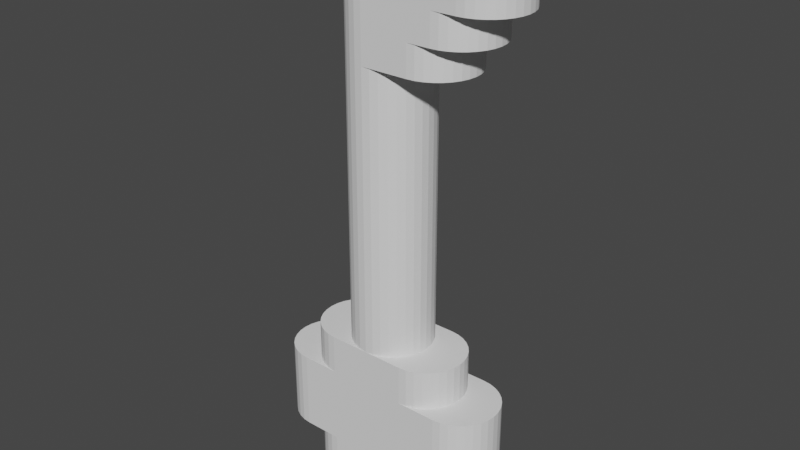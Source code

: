 # Source: GateKeyNew.blend  (saved by Blender 2.83.19; exported with 4.5.12 LTS)
import bpy
from mathutils import Matrix  # noqa: F401  (used for matrix-valued properties, if any)

bpy.ops.wm.read_factory_settings(use_empty=True)
scene = bpy.context.scene
scene.name = 'Scene'

# ---- collections
col_collection = bpy.data.collections.new('Collection'); scene.collection.children.link(col_collection)

# ---- world
world_world = bpy.data.worlds.new('World'); scene.world = world_world
world_world.use_nodes = True; world_world.node_tree.nodes.clear()
_N = world_world.node_tree.nodes; _L = world_world.node_tree.links
n0 = _N.new('ShaderNodeOutputWorld'); n0.name = 'World Output'; n0.location = (300, 300)
n1 = _N.new('ShaderNodeBackground'); n1.name = 'Background'; n1.location = (10, 300)
n1.inputs[0].default_value = (0.05088, 0.05088, 0.05088, 1.0)
_L.new(n1.outputs[0], n0.inputs[0])
n0.is_active_output = True
world_world.color = (0.05088, 0.05088, 0.05088)
world_world.use_sun_shadow = False
world_world.sun_shadow_jitter_overblur = 0.0

# ---- meshes
me_circle = bpy.data.meshes.new('Circle')
me_circle.from_pydata([(0.0, 1.0, 0.0), (-0.1951, 0.9808, 0.0), (-0.3827, 0.9239, 0.0), (-0.5556, 0.8315, 0.0), (-0.7071, 0.7071, 0.0), (-0.8315, 0.5556, 0.0), (-0.9239, 0.3827, 0.0), (-0.9808, 0.1951, 0.0), (-1.0, 7.55e-08, 0.0), (-0.9808, -0.1951, 0.0), (-0.9239, -0.3827, 0.0), (-0.8315, -0.5556, 0.0), (-0.7071, -0.7071, 0.0), (-0.5556, -0.8315, 0.0), (-0.3827, -0.9239, 0.0), (-0.1951, -0.9808, 0.0), (3.258e-07, -1.0, 0.0), (0.1951, -0.9808, 0.0), (0.3827, -0.9239, 0.0), (0.5556, -0.8315, 0.0), (0.7071, -0.7071, 0.0), (0.8315, -0.5556, 0.0), (0.9239, -0.3827, 0.0), (0.9808, -0.1951, 0.0), (1.0, 9.656e-07, 0.0), (0.9808, 0.1951, 0.0), (0.9239, 0.3827, 0.0), (0.8315, 0.5556, 0.0), (0.7071, 0.7071, 0.0), (0.5556, 0.8315, 0.0), (0.3827, 0.9239, 0.0), (0.1951, 0.9808, 0.0), (0.0, 1.0, 0.0), (-0.1951, 0.9808, 0.0), (-0.3827, 0.9239, 0.0), (-0.5556, 0.8315, 0.0), (-0.7071, 0.7071, 0.0), (-0.8315, 0.5556, 0.0), (-0.9239, 0.3827, 0.0), (-0.9808, 0.1951, 0.0), (-1.0, 7.55e-08, 0.0), (-0.9808, -0.1951, 0.0), (-0.9239, -0.3827, 0.0), (-0.8315, -0.5556, 0.0), (-0.7071, -0.7071, 0.0), (-0.5556, -0.8315, 0.0), (-0.3827, -0.9239, 0.0), (-0.1951, -0.9808, 0.0), (3.258e-07, -1.0, 0.0), (0.1951, -0.9808, 0.0), (0.3827, -0.9239, 0.0), (0.5556, -0.8315, 0.0), (0.7071, -0.7071, 0.0), (0.8315, -0.5556, 0.0), (0.9239, -0.3827, 0.0), (0.9808, -0.1951, 0.0), (1.0, 9.656e-07, 0.0), (0.9808, 0.1951, 0.0), (0.9239, 0.3827, 0.0), (0.8315, 0.5556, 0.0), (0.7071, 0.7071, 0.0), (0.5556, 0.8315, 0.0), (0.3827, 0.9239, 0.0), (0.1951, 0.9808, 0.0), (0.0, 1.0, 0.0), (-0.1951, 0.9808, 0.0), (-0.3827, 0.9239, 0.0), (-0.5556, 0.8315, 0.0), (-0.7071, 0.7071, 0.0), (-0.8315, 0.5556, 0.0), (-0.9239, 0.3827, 0.0), (-0.9808, 0.1951, 0.0), (-1.0, 7.55e-08, 0.0), (-0.9808, -0.1951, 0.0), (-0.9239, -0.3827, 0.0), (-0.8315, -0.5556, 0.0), (-0.7071, -0.7071, 0.0), (-0.5556, -0.8315, 0.0), (-0.3827, -0.9239, 0.0), (-0.1951, -0.9808, 0.0), (3.258e-07, -1.0, 0.0), (0.1951, -0.9808, 0.0), (0.3827, -0.9239, 0.0), (0.5556, -0.8315, 0.0), (0.7071, -0.7071, 0.0), (0.8315, -0.5556, 0.0), (0.9239, -0.3827, 0.0), (0.9808, -0.1951, 0.0), (1.0, 9.656e-07, 0.0), (0.9808, 0.1951, 0.0), (0.9239, 0.3827, 0.0), (0.8315, 0.5556, 0.0), (0.7071, 0.7071, 0.0), (0.5556, 0.8315, 0.0), (0.3827, 0.9239, 0.0), (0.1951, 0.9808, 0.0), (0.0, 1.0, 6.01), (-0.1951, 0.9808, 6.01), (-0.3827, 0.9239, 6.01), (-0.5556, 0.8315, 6.01), (-0.7071, 0.7071, 6.01), (-0.8315, 0.5556, 6.01), (-0.9239, 0.3827, 6.01), (-0.9808, 0.1951, 6.01), (-1.0, 7.55e-08, 6.01), (-0.9808, -0.1951, 6.01), (-0.9239, -0.3827, 6.01), (-0.8315, -0.5556, 6.01), (-0.7071, -0.7071, 6.01), (-0.5556, -0.8315, 6.01), (-0.3827, -0.9239, 6.01), (-0.1951, -0.9808, 6.01), (3.258e-07, -1.0, 6.01), (0.1951, -0.9808, 6.01), (0.3827, -0.9239, 6.01), (0.5556, -0.8315, 6.01), (0.7071, -0.7071, 6.01), (0.8315, -0.5556, 6.01), (0.9239, -0.3827, 6.01), (0.9808, -0.1951, 6.01), (1.0, 9.656e-07, 6.01), (0.9808, 0.1951, 6.01), (0.9239, 0.3827, 6.01), (0.8315, 0.5556, 6.01), (0.7071, 0.7071, 6.01), (0.5556, 0.8315, 6.01), (0.3827, 0.9239, 6.01), (0.1951, 0.9808, 6.01), (0.0, 1.0, -7.937), (-0.1951, 0.9808, -7.937), (-0.3827, 0.9239, -7.937), (-0.5556, 0.8315, -7.937), (-0.7071, 0.7071, -7.937), (-0.8315, 0.5556, -7.937), (-0.9239, 0.3827, -7.937), (-0.9808, 0.1951, -7.937), (-1.0, 7.55e-08, -7.937), (-0.9808, -0.1951, -7.937), (-0.9239, -0.3827, -7.937), (-0.8315, -0.5556, -7.937), (-0.7071, -0.7071, -7.937), (-0.5556, -0.8315, -7.937), (-0.3827, -0.9239, -7.937), (-0.1951, -0.9808, -7.937), (3.258e-07, -1.0, -7.937), (0.1951, -0.9808, -7.937), (0.3827, -0.9239, -7.937), (0.5556, -0.8315, -7.937), (0.7071, -0.7071, -7.937), (0.8315, -0.5556, -7.937), (0.9239, -0.3827, -7.937), (0.9808, -0.1951, -7.937), (1.0, 9.656e-07, -7.937), (0.9808, 0.1951, -7.937), (0.9239, 0.3827, -7.937), (0.8315, 0.5556, -7.937), (0.7071, 0.7071, -7.937), (0.5556, 0.8315, -7.937), (0.3827, 0.9239, -7.937), (0.1951, 0.9808, -7.937), (0.3827, 0.9239, 3.005), (0.1951, 0.9808, 3.005), (0.1951, -0.9808, 3.005), (0.3827, -0.9239, 3.005), (-0.7071, 0.7071, 3.005), (-0.8315, 0.5556, 3.005), (0.0, 1.0, 3.005), (0.5556, -0.8315, 3.005), (-0.9239, 0.3827, 3.005), (0.7071, -0.7071, 3.005), (-0.9808, 0.1951, 3.005), (0.8315, -0.5556, 3.005), (-1.0, 7.55e-08, 3.005), (0.9239, -0.3827, 3.005), (-0.9808, -0.1951, 3.005), (0.9808, -0.1951, 3.005), (-0.9239, -0.3827, 3.005), (1.0, 9.656e-07, 3.005), (-0.8315, -0.5556, 3.005), (0.9808, 0.1951, 3.005), (-0.7071, -0.7071, 3.005), (0.9239, 0.3827, 3.005), (-0.5556, -0.8315, 3.005), (0.8315, 0.5556, 3.005), (-0.3827, -0.9239, 3.005), (-0.1951, 0.9808, 3.005), (0.7071, 0.7071, 3.005), (-0.1951, -0.9808, 3.005), (-0.3827, 0.9239, 3.005), (0.5556, 0.8315, 3.005), (3.258e-07, -1.0, 3.005), (-0.5556, 0.8315, 3.005), (-0.7071, 0.7071, 4.507), (-0.8315, 0.5556, 4.507), (0.0, 1.0, 4.507), (-0.9239, 0.3827, 4.507), (-0.9808, 0.1951, 4.507), (-1.0, 7.55e-08, 4.507), (-0.9808, -0.1951, 4.507), (-0.9239, -0.3827, 4.507), (-0.8315, -0.5556, 4.507), (-0.7071, -0.7071, 4.507), (-0.5556, -0.8315, 4.507), (-0.3827, -0.9239, 4.507), (-0.1951, 0.9808, 4.507), (-0.1951, -0.9808, 4.507), (-0.3827, 0.9239, 4.507), (3.258e-07, -1.0, 4.507), (-0.5556, 0.8315, 4.507), (-0.7071, 0.7071, 5.259), (-0.8315, 0.5556, 5.259), (0.0, 1.0, 5.259), (-0.9239, 0.3827, 5.259), (-0.9808, 0.1951, 5.259), (-1.0, 7.55e-08, 5.259), (-0.9808, -0.1951, 5.259), (-0.9239, -0.3827, 5.259), (-0.8315, -0.5556, 5.259), (-0.7071, -0.7071, 5.259), (-0.5556, -0.8315, 5.259), (-0.3827, -0.9239, 5.259), (-0.1951, 0.9808, 5.259), (-0.1951, -0.9808, 5.259), (-0.3827, 0.9239, 5.259), (3.258e-07, -1.0, 5.259), (-0.5556, 0.8315, 5.259), (-0.8315, 0.5556, 3.756), (0.0, 1.0, 3.756), (-0.9239, 0.3827, 3.756), (-0.9808, 0.1951, 3.756), (-1.0, 7.55e-08, 3.756), (-0.9808, -0.1951, 3.756), (-0.9239, -0.3827, 3.756), (-0.8315, -0.5556, 3.756), (-0.7071, -0.7071, 3.756), (-0.5556, -0.8315, 3.756), (-0.3827, -0.9239, 3.756), (-0.1951, 0.9808, 3.756), (-0.1951, -0.9808, 3.756), (-0.3827, 0.9239, 3.756), (3.258e-07, -1.0, 3.756), (-0.5556, 0.8315, 3.756), (-0.7071, 0.7071, 3.756), (0.1951, 0.9808, -3.968), (0.3827, 0.9239, -3.968), (0.3827, -0.9239, -3.968), (0.1951, -0.9808, -3.968), (-0.8315, 0.5556, -3.968), (-0.7071, 0.7071, -3.968), (0.0, 1.0, -3.968), (0.5556, -0.8315, -3.968), (-0.9239, 0.3827, -3.968), (0.7071, -0.7071, -3.968), (-0.9808, 0.1951, -3.968), (0.8315, -0.5556, -3.968), (-1.0, 7.55e-08, -3.968), (0.9239, -0.3827, -3.968), (-0.9808, -0.1951, -3.968), (0.9808, -0.1951, -3.968), (-0.9239, -0.3827, -3.968), (1.0, 9.656e-07, -3.968), (-0.8315, -0.5556, -3.968), (0.9808, 0.1951, -3.968), (-0.7071, -0.7071, -3.968), (0.9239, 0.3827, -3.968), (-0.5556, -0.8315, -3.968), (0.8315, 0.5556, -3.968), (-0.3827, -0.9239, -3.968), (-0.1951, 0.9808, -3.968), (0.7071, 0.7071, -3.968), (-0.1951, -0.9808, -3.968), (-0.3827, 0.9239, -3.968), (0.5556, 0.8315, -3.968), (3.258e-07, -1.0, -3.968), (-0.5556, 0.8315, -3.968), (2.92, 0.3827, -6.945), (2.977, 0.1951, -6.945), (-1.973, -1.0, -5.953), (0.0, 1.0, -5.953), (2.996, 2.879e-06, -6.945), (-2.356, 0.9239, -5.953), (2.977, -0.1951, -6.945), (-2.168, -0.9808, -5.953), (2.92, -0.3827, -6.945), (-2.168, 0.9808, -5.953), (2.827, -0.5556, -6.945), (-2.356, -0.9239, -5.953), (2.703, -0.7071, -6.945), (-2.529, -0.8315, -5.953), (2.552, -0.8315, -6.945), (-2.68, -0.7071, -5.953), (1.996, 1.0, -6.945), (-2.805, -0.5556, -5.953), (2.379, -0.9239, -6.945), (0.998, 1.0, -5.953), (2.191, 0.9808, -6.945), (-2.897, -0.3827, -5.953), (-2.954, -0.1951, -5.953), (1.996, -1.0, -4.96), (0.998, -1.0, -3.968), (1.554, 0.8315, -3.968), (2.552, 0.8315, -4.96), (3.258e-07, -1.0, -5.953), (1.705, 0.7071, -3.968), (2.703, 0.7071, -4.96), (2.827, 0.5556, -4.96), (1.829, 0.5556, -3.968), (2.92, 0.3827, -4.96), (2.977, 0.1951, -4.96), (1.922, 0.3827, -3.968), (2.996, 2.879e-06, -4.96), (2.977, -0.1951, -4.96), (1.979, 0.1951, -3.968), (0.0, 1.0, -4.96), (2.92, -0.3827, -4.96), (1.998, 1.92e-06, -3.968), (2.827, -0.5556, -4.96), (1.979, -0.1951, -3.968), (2.703, -0.7071, -4.96), (1.922, -0.3827, -3.968), (2.552, -0.8315, -4.96), (1.829, -0.5556, -3.968), (1.996, 1.0, -4.96), (1.705, -0.7071, -3.968), (2.379, -0.9239, -4.96), (1.554, -0.8315, -3.968), (2.191, 0.9808, -4.96), (0.998, 1.0, -3.968), (2.191, -0.9808, -4.96), (1.193, -0.9808, -3.968), (2.379, 0.9239, -4.96), (1.381, -0.9239, -3.968), (1.381, 0.9239, -3.968), (2.191, -0.9808, -5.953), (1.193, 0.9808, -3.968), (1.193, 0.9808, -7.937), (2.379, 0.9239, -5.953), (3.258e-07, -1.0, -4.96), (1.381, 0.9239, -7.937), (1.996, -1.0, -5.953), (2.552, 0.8315, -5.953), (1.554, 0.8315, -7.937), (0.0, 1.0, -6.945), (2.703, 0.7071, -5.953), (1.705, 0.7071, -7.937), (2.827, 0.5556, -5.953), (1.829, 0.5556, -7.937), (2.191, 0.9808, -5.953), (1.922, 0.3827, -7.937), (2.379, -0.9239, -5.953), (1.979, 0.1951, -7.937), (1.996, 1.0, -5.953), (1.998, 1.92e-06, -7.937), (2.552, -0.8315, -5.953), (1.979, -0.1951, -7.937), (2.703, -0.7071, -5.953), (1.922, -0.3827, -7.937), (2.827, -0.5556, -5.953), (1.829, -0.5556, -7.937), (2.92, -0.3827, -5.953), (1.705, -0.7071, -7.937), (1.554, -0.8315, -7.937), (2.977, -0.1951, -5.953), (1.381, -0.9239, -7.937), (1.193, -0.9808, -7.937), (2.996, 2.879e-06, -5.953), (3.258e-07, -1.0, -6.945), (0.998, -1.0, -7.937), (2.977, 0.1951, -5.953), (2.92, 0.3827, -5.953), (0.998, 1.0, -7.937), (-1.021, 1.0, -7.937), (-1.216, 0.9808, -7.937), (-1.403, 0.9239, -7.937), (-1.576, 0.8315, -7.937), (-1.728, 0.7071, -7.937), (-1.852, 0.5556, -7.937), (-1.945, 0.3827, -7.937), (-2.001, 0.1951, -7.937), (-2.021, 1.187e-07, -7.937), (-2.001, -0.1951, -7.937), (-1.945, -0.3827, -7.937), (-1.852, -0.5556, -7.937), (-1.728, -0.7071, -7.937), (-1.576, -0.8315, -7.937), (-1.403, -0.9239, -7.937), (-1.216, -0.9808, -7.937), (-1.021, -1.0, -7.937), (-1.852, 0.5556, -3.968), (-1.728, 0.7071, -3.968), (-1.021, 1.0, -3.968), (-1.945, 0.3827, -3.968), (-2.001, 0.1951, -3.968), (-2.021, 1.187e-07, -3.968), (-2.001, -0.1951, -3.968), (-1.945, -0.3827, -3.968), (-1.852, -0.5556, -3.968), (-1.728, -0.7071, -3.968), (-1.576, -0.8315, -3.968), (-1.403, -0.9239, -3.968), (-1.216, 0.9808, -3.968), (-1.216, -0.9808, -3.968), (-1.403, 0.9239, -3.968), (-1.021, -1.0, -3.968), (-1.576, 0.8315, -3.968), (1.142, 0.8315, 6.01), (-1.021, 1.0, -5.953), (2.764, 0.9239, 5.259), (2.382, -1.0, 4.507), (2.937, 0.8315, 4.507), (3.089, 0.7071, 4.507), (3.213, 0.5556, 4.507), (3.305, 0.3827, 4.507), (3.362, 0.1951, 4.507), (3.382, 3.246e-06, 4.507), (3.362, -0.1951, 4.507), (1.142, -0.8315, 6.01), (0.9686, -0.9239, 6.01), (0.781, -0.9808, 6.01), (-1.021, -1.0, -5.953), (0.5859, -1.0, 6.01), (0.5859, 1.0, 6.01), (-1.728, 0.7071, -4.96), (-1.852, 0.5556, -4.96), (-1.021, 1.0, -4.96), (-1.945, 0.3827, -4.96), (-2.001, 0.1951, -4.96), (-2.021, 1.187e-07, -4.96), (-2.001, -0.1951, -4.96), (-1.945, -0.3827, -4.96), (-1.852, -0.5556, -4.96), (-1.728, -0.7071, -4.96), (-1.576, -0.8315, -4.96), (-1.403, -0.9239, -4.96), (-1.216, 0.9808, -4.96), (-1.216, -0.9808, -4.96), (-1.403, 0.9239, -4.96), (-1.021, -1.0, -4.96), (-1.576, 0.8315, -4.96), (-1.852, 0.5556, -6.945), (-1.021, 1.0, -6.945), (-1.945, 0.3827, -6.945), (-2.001, 0.1951, -6.945), (-2.021, 1.187e-07, -6.945), (-2.001, -0.1951, -6.945), (-1.945, -0.3827, -6.945), (-1.852, -0.5556, -6.945), (-1.728, -0.7071, -6.945), (-1.576, -0.8315, -6.945), (-1.403, -0.9239, -6.945), (-1.216, 0.9808, -6.945), (-1.216, -0.9808, -6.945), (-1.403, 0.9239, -6.945), (-1.021, -1.0, -6.945), (-1.576, 0.8315, -6.945), (-1.728, 0.7071, -6.945), (-2.973, 1.438e-07, -5.953), (-2.954, 0.1951, -5.953), (-2.897, 0.3827, -5.953), (0.998, -1.0, -5.953), (-1.973, 1.0, -5.953), (-2.805, 0.5556, -5.953), (1.381, 0.9239, -4.96), (1.193, -0.9808, -4.96), (1.193, 0.9808, -4.96), (1.381, -0.9239, -4.96), (0.998, 1.0, -4.96), (1.554, -0.8315, -4.96), (1.705, -0.7071, -4.96), (1.829, -0.5556, -4.96), (1.922, -0.3827, -4.96), (1.979, -0.1951, -4.96), (1.998, 1.92e-06, -4.96), (1.979, 0.1951, -4.96), (1.922, 0.3827, -4.96), (1.829, 0.5556, -4.96), (1.705, 0.7071, -4.96), (1.554, 0.8315, -4.96), (0.998, -1.0, -4.96), (1.193, 0.9808, -6.945), (1.381, -0.9239, -6.945), (0.998, 1.0, -6.945), (1.554, -0.8315, -6.945), (1.705, -0.7071, -6.945), (1.829, -0.5556, -6.945), (1.922, -0.3827, -6.945), (1.979, -0.1951, -6.945), (1.998, 1.92e-06, -6.945), (1.979, 0.1951, -6.945), (1.922, 0.3827, -6.945), (1.829, 0.5556, -6.945), (1.705, 0.7071, -6.945), (1.554, 0.8315, -6.945), (0.998, -1.0, -6.945), (1.381, 0.9239, -6.945), (1.193, -0.9808, -6.945), (2.827, 0.5556, -6.945), (2.703, 0.7071, -6.945), (2.552, 0.8315, -6.945), (1.996, -1.0, -6.945), (2.379, 0.9239, -6.945), (2.191, -0.9808, -6.945), (-2.529, 0.8315, -5.953), (-2.68, 0.7071, -5.953), (-2.68, 0.7071, -4.96), (-2.805, 0.5556, -4.96), (-1.973, 1.0, -4.96), (-2.897, 0.3827, -4.96), (-2.954, 0.1951, -4.96), (-2.973, 1.438e-07, -4.96), (-2.954, -0.1951, -4.96), (-2.897, -0.3827, -4.96), (-2.805, -0.5556, -4.96), (-2.68, -0.7071, -4.96), (-2.529, -0.8315, -4.96), (-2.356, -0.9239, -4.96), (-2.168, 0.9808, -4.96), (-2.168, -0.9808, -4.96), (-2.356, 0.9239, -4.96), (-1.973, -1.0, -4.96), (-2.529, 0.8315, -4.96), (-2.805, 0.5556, -6.945), (-1.973, 1.0, -6.945), (-2.897, 0.3827, -6.945), (-2.954, 0.1951, -6.945), (-2.973, 1.438e-07, -6.945), (-2.954, -0.1951, -6.945), (-2.897, -0.3827, -6.945), (-2.805, -0.5556, -6.945), (-2.68, -0.7071, -6.945), (-2.529, -0.8315, -6.945), (-2.356, -0.9239, -6.945), (-2.168, 0.9808, -6.945), (-2.168, -0.9808, -6.945), (-2.356, 0.9239, -6.945), (-1.973, -1.0, -6.945), (-2.529, 0.8315, -6.945), (-2.68, 0.7071, -6.945), (0.9686, 0.9239, 6.01), (0.781, 0.9808, 6.01), (0.9686, 0.9239, 3.005), (0.781, 0.9808, 3.005), (0.781, -0.9808, 3.005), (0.9686, -0.9239, 3.005), (0.5859, 1.0, 3.005), (1.142, -0.8315, 3.005), (3.305, -0.3827, 4.507), (3.213, -0.5556, 4.507), (3.089, -0.7071, 4.507), (2.937, -0.8315, 4.507), (2.382, 1.0, 4.507), (2.764, -0.9239, 4.507), (2.577, 0.9808, 4.507), (2.577, -0.9808, 4.507), (2.764, 0.9239, 4.507), (1.142, 0.8315, 3.005), (0.5859, -1.0, 3.005), (0.9686, 0.9239, 4.507), (0.781, -0.9808, 4.507), (0.781, 0.9808, 4.507), (0.9686, -0.9239, 4.507), (0.5859, 1.0, 4.507), (1.142, -0.8315, 4.507), (1.293, -0.7071, 4.507), (1.417, -0.5556, 4.507), (1.51, -0.3827, 4.507), (1.567, -0.1951, 4.507), (1.586, 1.536e-06, 4.507), (1.567, 0.1951, 4.507), (1.51, 0.3827, 4.507), (1.417, 0.5556, 4.507), (1.293, 0.7071, 4.507), (1.142, 0.8315, 4.507), (0.5859, -1.0, 4.507), (0.9686, 0.9239, 5.259), (0.781, -0.9808, 5.259), (0.781, 0.9808, 5.259), (0.9686, -0.9239, 5.259), (0.5859, 1.0, 5.259), (1.142, -0.8315, 5.259), (1.293, -0.7071, 5.259), (1.417, -0.5556, 5.259), (1.51, -0.3827, 5.259), (1.567, -0.1951, 5.259), (1.586, 1.536e-06, 5.259), (1.567, 0.1951, 5.259), (1.51, 0.3827, 5.259), (1.417, 0.5556, 5.259), (1.293, 0.7071, 5.259), (1.142, 0.8315, 5.259), (0.5859, -1.0, 5.259), (0.781, 0.9808, 3.756), (0.9686, -0.9239, 3.756), (0.5859, 1.0, 3.756), (1.142, -0.8315, 3.756), (1.293, -0.7071, 3.756), (1.417, -0.5556, 3.756), (1.51, -0.3827, 3.756), (1.567, -0.1951, 3.756), (1.586, 1.536e-06, 3.756), (1.567, 0.1951, 3.756), (1.51, 0.3827, 3.756), (1.417, 0.5556, 3.756), (1.293, 0.7071, 3.756), (1.142, 0.8315, 3.756), (0.5859, -1.0, 3.756), (0.9686, 0.9239, 3.756), (0.781, -0.9808, 3.756), (1.16, -0.8315, 6.01), (1.312, -0.7071, 6.01), (1.436, -0.5556, 6.01), (1.529, -0.3827, 6.01), (1.586, -0.1951, 6.01), (1.605, 1.547e-06, 6.01), (1.586, 0.1951, 6.01), (1.529, 0.3827, 6.01), (1.436, 0.5556, 6.01), (1.312, 0.7071, 6.01), (1.16, 0.8315, 6.01), (1.16, -0.8315, 3.005), (1.312, -0.7071, 3.005), (1.436, -0.5556, 3.005), (1.529, -0.3827, 3.005), (1.586, -0.1951, 3.005), (1.605, 1.547e-06, 3.005), (1.586, 0.1951, 3.005), (1.529, 0.3827, 3.005), (1.436, 0.5556, 3.005), (1.312, 0.7071, 3.005), (1.16, 0.8315, 3.005), (1.746, 0.8315, 6.01), (1.898, 0.7071, 6.01), (2.022, 0.5556, 6.01), (2.115, 0.3827, 6.01), (2.172, 0.1951, 6.01), (2.191, 2.117e-06, 6.01), (2.172, -0.1951, 6.01), (2.115, -0.3827, 6.01), (2.022, -0.5556, 6.01), (1.898, -0.7071, 6.01), (1.746, -0.8315, 6.01), (1.573, -0.9239, 6.01), (1.386, -0.9808, 6.01), (1.191, -1.0, 6.01), (1.191, 1.0, 6.01), (1.573, 0.9239, 6.01), (1.386, 0.9808, 6.01), (1.573, 0.9239, 3.005), (1.386, 0.9808, 3.005), (1.386, -0.9808, 3.005), (1.573, -0.9239, 3.005), (1.191, 1.0, 3.005), (1.746, -0.8315, 3.005), (1.898, -0.7071, 3.005), (2.022, -0.5556, 3.005), (2.115, -0.3827, 3.005), (2.172, -0.1951, 3.005), (2.191, 2.117e-06, 3.005), (2.172, 0.1951, 3.005), (2.115, 0.3827, 3.005), (2.022, 0.5556, 3.005), (1.898, 0.7071, 3.005), (1.746, 0.8315, 3.005), (1.191, -1.0, 3.005), (1.573, 0.9239, 5.259), (1.386, -0.9808, 5.259), (1.386, 0.9808, 5.259), (1.573, -0.9239, 5.259), (1.191, 1.0, 5.259), (1.746, -0.8315, 5.259), (1.898, -0.7071, 5.259), (2.022, -0.5556, 5.259), (2.115, -0.3827, 5.259), (2.172, -0.1951, 5.259), (2.191, 2.117e-06, 5.259), (2.172, 0.1951, 5.259), (2.115, 0.3827, 5.259), (2.022, 0.5556, 5.259), (1.898, 0.7071, 5.259), (1.746, 0.8315, 5.259), (1.191, -1.0, 5.259), (1.386, 0.9808, 3.756), (1.573, -0.9239, 3.756), (1.191, 1.0, 3.756), (1.746, -0.8315, 3.756), (1.898, -0.7071, 3.756), (2.022, -0.5556, 3.756), (2.115, -0.3827, 3.756), (2.172, -0.1951, 3.756), (2.191, 2.117e-06, 3.756), (2.172, 0.1951, 3.756), (2.115, 0.3827, 3.756), (2.022, 0.5556, 3.756), (1.898, 0.7071, 3.756), (1.746, 0.8315, 3.756), (1.191, -1.0, 3.756), (1.573, 0.9239, 3.756), (1.386, -0.9808, 3.756), (2.577, -0.9808, 5.259), (2.577, 0.9808, 5.259), (2.764, -0.9239, 5.259), (2.382, 1.0, 5.259), (2.937, -0.8315, 5.259), (3.089, -0.7071, 5.259), (3.213, -0.5556, 5.259), (3.305, -0.3827, 5.259), (3.362, -0.1951, 5.259), (3.382, 3.246e-06, 5.259), (3.362, 0.1951, 5.259), (3.305, 0.3827, 5.259), (3.213, 0.5556, 5.259), (3.089, 0.7071, 5.259), (2.937, 0.8315, 5.259), (2.382, -1.0, 5.259), (2.159, 0.9239, 4.507), (1.972, -0.9808, 4.507), (1.972, 0.9808, 4.507), (2.159, -0.9239, 4.507), (1.777, 1.0, 4.507), (2.332, -0.8315, 4.507), (2.484, -0.7071, 4.507), (2.608, -0.5556, 4.507), (2.701, -0.3827, 4.507), (2.758, -0.1951, 4.507), (2.777, 2.677e-06, 4.507), (2.758, 0.1951, 4.507), (2.701, 0.3827, 4.507), (2.608, 0.5556, 4.507), (2.484, 0.7071, 4.507), (2.332, 0.8315, 4.507), (1.777, -1.0, 4.507), (1.972, 0.9808, 3.756), (2.159, -0.9239, 3.756), (1.777, 1.0, 3.756), (2.332, -0.8315, 3.756), (2.484, -0.7071, 3.756), (2.608, -0.5556, 3.756), (2.701, -0.3827, 3.756), (2.758, -0.1951, 3.756), (2.777, 2.677e-06, 3.756), (2.758, 0.1951, 3.756), (2.701, 0.3827, 3.756), (2.608, 0.5556, 3.756), (2.484, 0.7071, 3.756), (2.332, 0.8315, 3.756), (1.777, -1.0, 3.756), (2.159, 0.9239, 3.756), (1.972, -0.9808, 3.756)], [], [(20, 52, 51, 19), (7, 39, 38, 6), (21, 53, 52, 20), (8, 40, 39, 7), (22, 54, 53, 21), (9, 41, 40, 8), (23, 55, 54, 22), (10, 42, 41, 9), (24, 56, 55, 23), (11, 43, 42, 10), (25, 57, 56, 24), (12, 44, 43, 11), (26, 58, 57, 25), (13, 45, 44, 12), (27, 59, 58, 26), (14, 46, 45, 13), (1, 33, 32, 0), (28, 60, 59, 27), (15, 47, 46, 14), (2, 34, 33, 1), (29, 61, 60, 28), (16, 48, 47, 15), (3, 35, 34, 2), (30, 62, 61, 29), (17, 49, 48, 16), (4, 36, 35, 3), (31, 63, 62, 30), (18, 50, 49, 17), (5, 37, 36, 4), (0, 32, 63, 31), (19, 51, 50, 18), (6, 38, 37, 5), (60, 92, 91, 59), (47, 79, 78, 46), (34, 66, 65, 33), (61, 93, 92, 60), (48, 80, 79, 47), (35, 67, 66, 34), (62, 94, 93, 61), (49, 81, 80, 48), (36, 68, 67, 35), (63, 95, 94, 62), (50, 82, 81, 49), (37, 69, 68, 36), (32, 64, 95, 63), (51, 83, 82, 50), (38, 70, 69, 37), (52, 84, 83, 51), (39, 71, 70, 38), (53, 85, 84, 52), (40, 72, 71, 39), (54, 86, 85, 53), (41, 73, 72, 40), (55, 87, 86, 54), (42, 74, 73, 41), (56, 88, 87, 55), (43, 75, 74, 42), (57, 89, 88, 56), (44, 76, 75, 43), (58, 90, 89, 57), (45, 77, 76, 44), (59, 91, 90, 58), (46, 78, 77, 45), (33, 65, 64, 32), (210, 101, 100, 209), (212, 102, 101, 210), (213, 103, 102, 212), (214, 104, 103, 213), (215, 105, 104, 214), (216, 106, 105, 215), (217, 107, 106, 216), (218, 108, 107, 217), (219, 109, 108, 218), (220, 110, 109, 219), (221, 97, 96, 211), (222, 111, 110, 220), (223, 98, 97, 221), (224, 112, 111, 222), (225, 99, 98, 223), (209, 100, 99, 225), (362, 281, 279, 365), (365, 279, 276, 368), (484, 285, 287, 483), (368, 276, 275, 369), (369, 275, 496, 345), (464, 326, 322, 466), (345, 496, 497, 343), (485, 283, 285, 484), (343, 497, 498, 340), (478, 298, 328, 463), (340, 498, 500, 336), (459, 339, 298, 478), (339, 499, 501, 333), (463, 328, 324, 465), (330, 336, 347, 326), (486, 281, 283, 485), (328, 333, 349, 324), (477, 301, 330, 462), (326, 347, 351, 322), (493, 367, 364, 495), (324, 349, 353, 320), (492, 341, 338, 494), (491, 344, 341, 492), (320, 353, 355, 318), (490, 346, 344, 491), (489, 348, 346, 490), (318, 355, 357, 316), (488, 350, 348, 489), (487, 352, 350, 488), (316, 357, 359, 314), (314, 359, 362, 311), (486, 354, 352, 487), (68, 164, 191, 67), (81, 162, 190, 80), (94, 160, 189, 93), (67, 191, 188, 66), (80, 190, 187, 79), (93, 189, 186, 92), (66, 188, 185, 65), (79, 187, 184, 78), (92, 186, 183, 91), (65, 185, 166, 64), (78, 184, 182, 77), (91, 183, 181, 90), (77, 182, 180, 76), (90, 181, 179, 89), (76, 180, 178, 75), (89, 179, 177, 88), (75, 178, 176, 74), (88, 177, 175, 87), (74, 176, 174, 73), (87, 175, 173, 86), (73, 174, 172, 72), (86, 173, 171, 85), (72, 172, 170, 71), (85, 171, 169, 84), (71, 170, 168, 70), (84, 169, 167, 83), (70, 168, 165, 69), (83, 167, 163, 82), (64, 166, 161, 95), (69, 165, 164, 68), (82, 163, 162, 81), (95, 161, 160, 94), (242, 192, 208, 241), (241, 208, 206, 239), (240, 207, 205, 238), (239, 206, 204, 237), (238, 205, 203, 236), (237, 204, 194, 227), (236, 203, 202, 235), (235, 202, 201, 234), (234, 201, 200, 233), (233, 200, 199, 232), (232, 199, 198, 231), (601, 691, 692, 602), (231, 198, 197, 230), (119, 612, 613, 120), (230, 197, 196, 229), (114, 417, 416, 115), (229, 196, 195, 228), (224, 590, 420, 112), (228, 195, 193, 226), (127, 539, 421, 96), (600, 690, 691, 601), (226, 193, 192, 242), (113, 418, 417, 114), (161, 541, 540, 160), (192, 209, 225, 208), (126, 538, 539, 127), (118, 611, 612, 119), (208, 225, 223, 206), (207, 224, 222, 205), (112, 420, 418, 113), (206, 223, 221, 204), (205, 222, 220, 203), (163, 543, 542, 162), (204, 221, 211, 194), (203, 220, 219, 202), (125, 405, 538, 126), (202, 219, 218, 201), (194, 561, 593, 227), (201, 218, 217, 200), (186, 628, 627, 183), (200, 217, 216, 199), (160, 540, 555, 189), (199, 216, 215, 198), (599, 689, 690, 600), (198, 215, 214, 197), (166, 544, 541, 161), (197, 214, 213, 196), (117, 610, 611, 118), (196, 213, 212, 195), (162, 542, 556, 190), (195, 212, 210, 193), (227, 593, 544, 166), (167, 545, 543, 163), (193, 210, 209, 192), (576, 666, 664, 574), (598, 688, 689, 599), (240, 605, 573, 207), (116, 609, 610, 117), (165, 226, 242, 164), (577, 667, 665, 575), (597, 687, 688, 598), (168, 228, 226, 165), (190, 556, 605, 240), (170, 229, 228, 168), (211, 578, 561, 194), (172, 230, 229, 170), (540, 647, 662, 555), (174, 231, 230, 172), (189, 629, 628, 186), (176, 232, 231, 174), (115, 608, 609, 116), (178, 233, 232, 176), (421, 644, 668, 578), (180, 234, 233, 178), (578, 668, 666, 576), (182, 235, 234, 180), (207, 573, 590, 224), (184, 236, 235, 182), (185, 237, 227, 166), (96, 421, 578, 211), (187, 238, 236, 184), (188, 239, 237, 185), (596, 686, 687, 597), (190, 240, 238, 187), (191, 241, 239, 188), (542, 649, 663, 556), (579, 669, 667, 577), (164, 242, 241, 191), (67, 274, 248, 68), (80, 273, 246, 81), (93, 272, 244, 94), (66, 271, 274, 67), (79, 270, 273, 80), (92, 269, 272, 93), (65, 268, 271, 66), (78, 267, 270, 79), (91, 266, 269, 92), (64, 249, 268, 65), (77, 265, 267, 78), (90, 264, 266, 91), (76, 263, 265, 77), (89, 262, 264, 90), (75, 261, 263, 76), (88, 260, 262, 89), (74, 259, 261, 75), (87, 258, 260, 88), (73, 257, 259, 74), (86, 256, 258, 87), (72, 255, 257, 73), (85, 254, 256, 86), (71, 253, 255, 72), (84, 252, 254, 85), (70, 251, 253, 71), (83, 250, 252, 84), (69, 247, 251, 70), (82, 245, 250, 83), (95, 243, 249, 64), (68, 248, 247, 69), (81, 246, 245, 82), (94, 244, 243, 95), (485, 356, 354, 486), (298, 339, 333, 328), (301, 340, 336, 330), (484, 358, 356, 485), (483, 360, 358, 484), (304, 343, 340, 301), (482, 361, 360, 483), (480, 363, 361, 482), (305, 345, 343, 304), (479, 335, 370, 481), (495, 364, 363, 480), (307, 369, 345, 305), (494, 338, 335, 479), (308, 368, 369, 307), (138, 381, 380, 137), (310, 365, 368, 308), (337, 437, 419, 302), (311, 362, 365, 310), (273, 403, 437, 337), (302, 459, 478, 337), (366, 453, 387, 144), (337, 478, 299, 273), (257, 394, 395, 259), (151, 354, 356, 150), (137, 380, 379, 136), (269, 303, 300, 272), (270, 401, 403, 273), (144, 367, 493, 366), (244, 332, 334, 243), (136, 379, 378, 135), (150, 356, 358, 149), (258, 317, 315, 260), (246, 329, 331, 245), (149, 358, 360, 148), (271, 402, 404, 274), (278, 294, 481, 342), (148, 360, 361, 147), (259, 395, 396, 261), (272, 300, 332, 244), (135, 378, 377, 134), (260, 315, 312, 262), (248, 389, 388, 247), (243, 334, 327, 249), (342, 440, 406, 278), (147, 361, 363, 146), (134, 377, 376, 133), (273, 299, 329, 246), (261, 396, 397, 263), (128, 370, 335, 159), (133, 376, 375, 132), (245, 331, 325, 250), (274, 404, 389, 248), (146, 363, 364, 145), (132, 375, 374, 131), (302, 419, 453, 366), (262, 312, 309, 264), (247, 388, 391, 251), (263, 397, 398, 265), (159, 335, 338, 158), (131, 374, 373, 130), (144, 387, 386, 143), (366, 493, 459, 302), (145, 364, 367, 144), (130, 373, 372, 129), (251, 391, 392, 253), (158, 338, 341, 157), (250, 325, 323, 252), (143, 386, 385, 142), (265, 398, 399, 267), (157, 341, 344, 156), (129, 372, 371, 128), (142, 385, 384, 141), (264, 309, 306, 266), (249, 390, 400, 268), (253, 392, 393, 255), (156, 344, 346, 155), (141, 384, 383, 140), (252, 323, 321, 254), (278, 406, 424, 313), (155, 346, 348, 154), (313, 424, 390, 249), (313, 466, 294, 278), (128, 371, 440, 342), (249, 327, 466, 313), (140, 383, 382, 139), (154, 348, 350, 153), (267, 399, 401, 270), (266, 306, 303, 269), (255, 393, 394, 257), (254, 321, 319, 256), (139, 382, 381, 138), (342, 481, 370, 128), (153, 350, 352, 152), (268, 400, 402, 271), (152, 352, 354, 151), (256, 319, 317, 258), (455, 375, 376, 439), (439, 376, 377, 441), (441, 377, 378, 442), (442, 378, 379, 443), (443, 379, 380, 444), (444, 380, 381, 445), (445, 381, 382, 446), (446, 382, 383, 447), (447, 383, 384, 448), (448, 384, 385, 449), (440, 371, 372, 450), (449, 385, 386, 451), (450, 372, 373, 452), (451, 386, 387, 453), (452, 373, 374, 454), (454, 374, 375, 455), (426, 508, 509, 427), (445, 527, 526, 444), (425, 507, 508, 426), (446, 528, 527, 445), (438, 520, 504, 422), (423, 505, 507, 425), (447, 529, 528, 446), (436, 518, 520, 438), (422, 504, 505, 423), (448, 530, 529, 447), (435, 517, 519, 437), (449, 531, 530, 448), (434, 516, 518, 436), (450, 532, 522, 440), (433, 515, 517, 435), (451, 533, 531, 449), (389, 422, 423, 388), (388, 423, 425, 391), (391, 425, 426, 392), (392, 426, 427, 393), (393, 427, 428, 394), (394, 428, 429, 395), (395, 429, 430, 396), (396, 430, 431, 397), (397, 431, 432, 398), (398, 432, 433, 399), (390, 424, 434, 400), (399, 433, 435, 401), (400, 434, 436, 402), (401, 435, 437, 403), (402, 436, 438, 404), (404, 438, 422, 389), (424, 506, 516, 434), (452, 534, 532, 450), (432, 514, 515, 433), (453, 535, 533, 451), (431, 513, 514, 432), (439, 521, 537, 455), (454, 536, 534, 452), (430, 512, 513, 431), (441, 523, 521, 439), (455, 537, 536, 454), (429, 511, 512, 430), (442, 524, 523, 441), (428, 510, 511, 429), (443, 525, 524, 442), (406, 460, 506, 424), (437, 519, 277, 419), (462, 330, 326, 464), (487, 279, 281, 486), (476, 304, 301, 477), (488, 276, 279, 487), (475, 305, 304, 476), (489, 275, 276, 488), (474, 307, 305, 475), (490, 496, 275, 489), (332, 462, 464, 334), (329, 463, 465, 331), (334, 464, 466, 327), (331, 465, 467, 325), (325, 467, 468, 323), (323, 468, 469, 321), (321, 469, 470, 319), (319, 470, 471, 317), (317, 471, 472, 315), (315, 472, 473, 312), (312, 473, 474, 309), (309, 474, 475, 306), (306, 475, 476, 303), (303, 476, 477, 300), (300, 477, 462, 332), (299, 478, 463, 329), (473, 308, 307, 474), (466, 322, 351, 294), (491, 497, 496, 490), (472, 310, 308, 473), (492, 498, 497, 491), (471, 311, 310, 472), (479, 295, 500, 494), (494, 500, 498, 492), (470, 314, 311, 471), (480, 293, 501, 495), (495, 501, 499, 493), (469, 316, 314, 470), (481, 291, 295, 479), (468, 318, 316, 469), (482, 289, 293, 480), (294, 351, 291, 481), (359, 283, 281, 362), (357, 285, 283, 359), (355, 287, 285, 357), (353, 289, 287, 355), (349, 293, 289, 353), (347, 295, 291, 351), (333, 501, 293, 349), (336, 500, 295, 347), (465, 324, 320, 467), (493, 499, 339, 459), (483, 287, 289, 482), (467, 320, 318, 468), (520, 502, 503, 504), (518, 280, 502, 520), (517, 282, 277, 519), (516, 284, 280, 518), (515, 286, 282, 517), (506, 460, 284, 516), (514, 288, 286, 515), (513, 290, 288, 514), (512, 292, 290, 513), (511, 296, 292, 512), (510, 297, 296, 511), (509, 456, 297, 510), (508, 457, 456, 509), (507, 458, 457, 508), (505, 461, 458, 507), (504, 503, 461, 505), (502, 536, 537, 503), (280, 534, 536, 502), (282, 533, 535, 277), (284, 532, 534, 280), (286, 531, 533, 282), (460, 522, 532, 284), (288, 530, 531, 286), (290, 529, 530, 288), (292, 528, 529, 290), (296, 527, 528, 292), (297, 526, 527, 296), (456, 525, 526, 297), (457, 524, 525, 456), (458, 523, 524, 457), (461, 521, 523, 458), (503, 537, 521, 461), (419, 277, 535, 453), (440, 522, 460, 406), (444, 526, 525, 443), (427, 509, 510, 428), (595, 685, 686, 596), (556, 663, 695, 605), (580, 670, 669, 579), (594, 684, 685, 595), (555, 662, 629, 189), (581, 671, 670, 580), (592, 682, 684, 594), (582, 672, 671, 581), (591, 681, 683, 593), (125, 618, 630, 405), (583, 673, 672, 582), (607, 697, 682, 592), (167, 619, 652, 545), (169, 620, 619, 167), (584, 674, 673, 583), (606, 696, 681, 591), (602, 742, 741, 601), (605, 745, 730, 573), (564, 721, 722, 565), (601, 741, 740, 600), (565, 722, 723, 566), (600, 740, 739, 599), (566, 723, 724, 567), (599, 739, 738, 598), (567, 724, 725, 568), (598, 738, 737, 597), (568, 725, 726, 569), (597, 737, 736, 596), (569, 726, 727, 570), (596, 736, 735, 595), (570, 727, 728, 571), (595, 735, 734, 594), (565, 546, 547, 564), (588, 711, 712, 589), (566, 415, 546, 565), (574, 407, 699, 576), (589, 712, 407, 574), (567, 414, 415, 566), (575, 698, 700, 577), (590, 713, 698, 575), (568, 413, 414, 567), (576, 699, 701, 578), (569, 412, 413, 568), (577, 700, 702, 579), (570, 411, 412, 569), (579, 702, 703, 580), (571, 410, 411, 570), (580, 703, 704, 581), (585, 675, 674, 584), (171, 621, 620, 169), (586, 676, 675, 585), (587, 677, 676, 586), (173, 622, 621, 171), (588, 678, 677, 587), (589, 679, 678, 588), (541, 648, 647, 540), (175, 623, 622, 173), (574, 664, 679, 589), (543, 650, 649, 542), (575, 665, 680, 590), (593, 683, 651, 544), (544, 651, 648, 541), (177, 624, 623, 175), (590, 680, 643, 420), (608, 640, 639, 609), (623, 656, 655, 622), (629, 662, 661, 628), (624, 657, 656, 623), (617, 631, 630, 618), (625, 658, 657, 624), (616, 632, 631, 617), (615, 633, 632, 616), (626, 659, 658, 625), (614, 634, 633, 615), (620, 653, 652, 619), (613, 635, 634, 614), (627, 660, 659, 626), (612, 636, 635, 613), (621, 654, 653, 620), (611, 637, 636, 612), (610, 638, 637, 611), (628, 661, 660, 627), (622, 655, 654, 621), (609, 639, 638, 610), (666, 646, 645, 664), (667, 641, 642, 665), (668, 644, 646, 666), (669, 640, 641, 667), (670, 639, 640, 669), (671, 638, 639, 670), (672, 637, 638, 671), (673, 636, 637, 672), (674, 635, 636, 673), (675, 634, 635, 674), (676, 633, 634, 675), (677, 632, 633, 676), (678, 631, 632, 677), (679, 630, 631, 678), (664, 645, 630, 679), (665, 642, 643, 680), (648, 681, 696, 647), (650, 682, 697, 649), (651, 683, 681, 648), (652, 684, 682, 650), (653, 685, 684, 652), (654, 686, 685, 653), (655, 687, 686, 654), (656, 688, 687, 655), (657, 689, 688, 656), (658, 690, 689, 657), (659, 691, 690, 658), (660, 692, 691, 659), (661, 693, 692, 660), (662, 694, 693, 661), (647, 696, 694, 662), (649, 697, 695, 663), (120, 613, 614, 121), (602, 692, 693, 603), (405, 630, 645, 538), (121, 614, 615, 122), (183, 627, 626, 181), (603, 693, 694, 604), (538, 645, 646, 539), (122, 615, 616, 123), (604, 694, 696, 606), (417, 641, 640, 416), (539, 646, 644, 421), (123, 616, 617, 124), (181, 626, 625, 179), (605, 695, 697, 607), (418, 642, 641, 417), (416, 640, 608, 115), (124, 617, 618, 125), (420, 643, 642, 418), (179, 625, 624, 177), (545, 652, 650, 543), (553, 698, 713, 408), (554, 407, 712, 409), (409, 712, 711, 410), (410, 711, 710, 411), (411, 710, 709, 412), (412, 709, 708, 413), (413, 708, 707, 414), (414, 707, 706, 415), (415, 706, 705, 546), (546, 705, 704, 547), (547, 704, 703, 548), (548, 703, 702, 549), (549, 702, 700, 551), (550, 701, 699, 552), (551, 700, 698, 553), (552, 699, 407, 554), (587, 710, 711, 588), (564, 547, 548, 563), (586, 709, 710, 587), (563, 548, 549, 562), (585, 708, 709, 586), (562, 549, 551, 560), (584, 707, 708, 585), (573, 408, 713, 590), (561, 550, 552, 559), (583, 706, 707, 584), (558, 553, 408, 573), (578, 701, 550, 561), (560, 551, 553, 558), (582, 705, 706, 583), (557, 554, 409, 572), (559, 552, 554, 557), (581, 704, 705, 582), (572, 409, 410, 571), (747, 715, 730, 745), (746, 714, 729, 744), (744, 729, 728, 743), (743, 728, 727, 742), (742, 727, 726, 741), (741, 726, 725, 740), (740, 725, 724, 739), (739, 724, 723, 738), (738, 723, 722, 737), (737, 722, 721, 736), (736, 721, 720, 735), (735, 720, 719, 734), (734, 719, 717, 732), (733, 718, 716, 731), (732, 717, 715, 747), (731, 716, 714, 746), (563, 720, 721, 564), (561, 718, 733, 593), (603, 743, 742, 602), (562, 719, 720, 563), (604, 744, 743, 603), (560, 717, 719, 562), (591, 731, 746, 606), (606, 746, 744, 604), (559, 716, 718, 561), (592, 732, 747, 607), (573, 730, 715, 558), (607, 747, 745, 605), (558, 715, 717, 560), (593, 733, 731, 591), (572, 729, 714, 557), (557, 714, 716, 559), (594, 734, 732, 592), (571, 728, 729, 572), (97, 98, 99, 100, 101, 102, 103, 104, 105, 106, 107, 108, 109, 110, 111, 112, 113, 114, 115, 116, 117, 118, 119, 120, 121, 122, 123, 124, 125, 126, 127, 96), (129, 128, 159, 158, 157, 156, 155, 154, 153, 152, 151, 150, 149, 148, 147, 146, 145, 144, 143, 142, 141, 140, 139, 138, 137, 136, 135, 134, 133, 132, 131, 130)])
_uv = me_circle.uv_layers.new(name='UVMap')
_uv.uv.foreach_set('vector', [0.0, 0.0, 0.0, 0.0, 0.0, 0.0, 0.0, 0.0, 0.0, 0.0, 0.0, 0.0, 0.0, 0.0, 0.0, 0.0, 0.0, 0.0, 0.0, 0.0, 0.0, 0.0, 0.0, 0.0, 0.0, 0.0, 0.0, 0.0, 0.0, 0.0, 0.0, 0.0, 0.0, 0.0, 0.0, 0.0, 0.0, 0.0, 0.0, 0.0, 0.0, 0.0, 0.0, 0.0, 0.0, 0.0, 0.0, 0.0, 0.0, 0.0, 0.0, 0.0, 0.0, 0.0, 0.0, 0.0, 0.0, 0.0, 0.0, 0.0, 0.0, 0.0, 0.0, 0.0, 0.0, 0.0, 0.0, 0.0, 0.0, 0.0, 0.0, 0.0, 0.0, 0.0, 0.0, 0.0, 0.0, 0.0, 0.0, 0.0, 0.0, 0.0, 0.0, 0.0, 0.0, 0.0, 0.0, 0.0, 0.0, 0.0, 0.0, 0.0, 0.0, 0.0, 0.0, 0.0, 0.0, 0.0, 0.0, 0.0, 0.0, 0.0, 0.0, 0.0, 0.0, 0.0, 0.0, 0.0, 0.0, 0.0, 0.0, 0.0, 0.0, 0.0, 0.0, 0.0, 0.0, 0.0, 0.0, 0.0, 0.0, 0.0, 0.0, 0.0, 0.0, 0.0, 0.0, 0.0, 0.0, 0.0, 0.0, 0.0, 0.0, 0.0, 0.0, 0.0, 0.0, 0.0, 0.0, 0.0, 0.0, 0.0, 0.0, 0.0, 0.0, 0.0, 0.0, 0.0, 0.0, 0.0, 0.0, 0.0, 0.0, 0.0, 0.0, 0.0, 0.0, 0.0, 0.0, 0.0, 0.0, 0.0, 0.0, 0.0, 0.0, 0.0, 0.0, 0.0, 0.0, 0.0, 0.0, 0.0, 0.0, 0.0, 0.0, 0.0, 0.0, 0.0, 0.0, 0.0, 0.0, 0.0, 0.0, 0.0, 0.0, 0.0, 0.0, 0.0, 0.0, 0.0, 0.0, 0.0, 0.0, 0.0, 0.0, 0.0, 0.0, 0.0, 0.0, 0.0, 0.0, 0.0, 0.0, 0.0, 0.0, 0.0, 0.0, 0.0, 0.0, 0.0, 0.0, 0.0, 0.0, 0.0, 0.0, 0.0, 0.0, 0.0, 0.0, 0.0, 0.0, 0.0, 0.0, 0.0, 0.0, 0.0, 0.0, 0.0, 0.0, 0.0, 0.0, 0.0, 0.0, 0.0, 0.0, 0.0, 0.0, 0.0, 0.0, 0.0, 0.0, 0.0, 0.0, 0.0, 0.0, 0.0, 0.0, 0.0, 0.0, 0.0, 0.0, 0.0, 0.0, 0.0, 0.0, 0.0, 0.0, 0.0, 0.0, 0.0, 0.0, 0.0, 0.0, 0.0, 0.0, 0.0, 0.0, 0.0, 0.0, 0.0, 0.0, 0.0, 0.0, 0.0, 0.0, 0.0, 0.0, 0.0, 0.0, 0.0, 0.0, 0.0, 0.0, 0.0, 0.0, 0.0, 0.0, 0.0, 0.0, 0.0, 0.0, 0.0, 0.0, 0.0, 0.0, 0.0, 0.0, 0.0, 0.0, 0.0, 0.0, 0.0, 0.0, 0.0, 0.0, 0.0, 0.0, 0.0, 0.0, 0.0, 0.0, 0.0, 0.0, 0.0, 0.0, 0.0, 0.0, 0.0, 0.0, 0.0, 0.0, 0.0, 0.0, 0.0, 0.0, 0.0, 0.0, 0.0, 0.0, 0.0, 0.0, 0.0, 0.0, 0.0, 0.0, 0.0, 0.0, 0.0, 0.0, 0.0, 0.0, 0.0, 0.0, 0.0, 0.0, 0.0, 0.0, 0.0, 0.0, 0.0, 0.0, 0.0, 0.0, 0.0, 0.0, 0.0, 0.0, 0.0, 0.0, 0.0, 0.0, 0.0, 0.0, 0.0, 0.0, 0.0, 0.0, 0.0, 0.0, 0.0, 0.0, 0.0, 0.0, 0.0, 0.0, 0.0, 0.0, 0.0, 0.0, 0.0, 0.0, 0.0, 0.0, 0.0, 0.0, 0.0, 0.0, 0.0, 0.0, 0.0, 0.0, 0.0, 0.0, 0.0, 0.0, 0.0, 0.0, 0.0, 0.0, 0.0, 0.0, 0.0, 0.0, 0.0, 0.0, 0.0, 0.0, 0.0, 0.0, 0.0, 0.0, 0.0, 0.0, 0.0, 0.0, 0.0, 0.0, 0.0, 0.0, 0.0, 0.0, 0.0, 0.0, 0.0, 0.0, 0.0, 0.0, 0.0, 0.0, 0.0, 0.0, 0.0, 0.0, 0.0, 0.0, 0.0, 0.0, 0.0, 0.0, 0.0, 0.0, 0.0, 0.0, 0.0, 0.0, 0.0, 0.0, 0.0, 0.0, 0.0, 0.0, 0.0, 0.0, 0.0, 0.0, 0.0, 0.0, 0.0, 0.0, 0.0, 0.0, 0.0, 0.0, 0.0, 0.0, 0.0, 0.0, 0.0, 0.0, 0.0, 0.0, 0.0, 0.0, 0.0, 0.0, 0.0, 0.0, 0.0, 0.0, 0.0, 0.0, 0.0, 0.0, 0.0, 0.0, 0.0, 0.0, 0.0, 0.0, 0.0, 0.0, 0.0, 0.0, 0.0, 0.0, 0.0, 0.0, 0.0, 0.0, 0.0, 0.0, 0.0, 0.0, 0.0, 0.0, 0.0, 0.0, 0.0, 0.0, 0.0, 0.0, 0.0, 0.0, 0.0, 0.0, 0.0, 0.0, 0.0, 0.0, 0.0, 0.0, 0.0, 0.0, 0.0, 0.0, 0.0, 0.0, 0.0, 0.0, 0.0, 0.0, 0.0, 0.0, 0.0, 0.0, 0.0, 0.0, 0.0, 0.0, 0.0, 0.0, 0.0, 0.0, 0.0, 0.0, 0.0, 0.0, 0.0, 0.0, 0.0, 0.0, 0.0, 0.0, 0.0, 0.0, 0.0, 0.0, 0.0, 0.0, 0.0, 0.0, 0.0, 0.0, 0.0, 0.0, 0.0, 0.0, 0.0, 0.0, 0.0, 0.0, 0.0, 0.0, 0.0, 0.0, 0.0, 0.0, 0.0, 0.0, 0.0, 0.0, 0.0, 0.0, 0.0, 0.0, 0.0, 0.0, 0.0, 0.0, 0.0, 0.0, 0.0, 0.0, 0.0, 0.0, 0.0, 0.0, 0.0, 0.0, 0.0, 0.0, 0.0, 0.0, 0.0, 0.0, 0.0, 0.0, 0.0, 0.0, 0.0, 0.0, 0.0, 0.0, 0.0, 0.0, 0.0, 0.0, 0.0, 0.0, 0.0, 0.0, 0.0, 0.0, 0.0, 0.0, 0.0, 0.0, 0.0, 0.0, 0.0, 0.0, 0.0, 0.0, 0.0, 0.0, 0.0, 0.0, 0.0, 0.0, 0.0, 0.0, 0.0, 0.0, 0.0, 0.0, 0.0, 0.0, 0.0, 0.0, 0.0, 0.0, 0.0, 0.0, 0.0, 0.0, 0.0, 0.0, 0.0, 0.0, 0.0, 0.0, 0.0, 0.0, 0.0, 0.0, 0.0, 0.0, 0.0, 0.0, 0.0, 0.0, 0.0, 0.0, 0.0, 0.0, 0.0, 0.0, 0.0, 0.0, 0.0, 0.0, 0.0, 0.0, 0.0, 0.0, 0.0, 0.0, 0.0, 0.0, 0.0, 0.0, 0.0, 0.0, 0.0, 0.0, 0.0, 0.0, 0.0, 0.0, 0.0, 0.0, 0.0, 0.0, 0.0, 0.0, 0.0, 0.0, 0.0, 0.0, 0.0, 0.0, 0.0, 0.0, 0.0, 0.0, 0.0, 0.0, 0.0, 0.0, 0.0, 0.0, 0.0, 0.0, 0.0, 0.0, 0.0, 0.0, 0.0, 0.0, 0.0, 0.0, 0.0, 0.0, 0.0, 0.0, 0.0, 0.0, 0.0, 0.0, 0.0, 0.0, 0.0, 0.0, 0.0, 0.0, 0.0, 0.0, 0.0, 0.0, 0.0, 0.0, 0.0, 0.0, 0.0, 0.0, 0.0, 0.0, 0.0, 0.0, 0.0, 0.0, 0.0, 0.0, 0.0, 0.0, 0.0, 0.0, 0.0, 0.0, 0.0, 0.0, 0.0, 0.0, 0.0, 0.0, 0.0, 0.0, 0.0, 0.0, 0.0, 0.0, 0.0, 0.0, 0.0, 0.0, 0.0, 0.0, 0.0, 0.0, 0.0, 0.0, 0.0, 0.0, 0.0, 0.0, 0.0, 0.0, 0.0, 0.0, 0.0, 0.0, 0.0, 0.0, 0.0, 0.0, 0.0, 0.0, 0.0, 0.0, 0.0, 0.0, 0.0, 0.0, 0.0, 0.0, 0.0, 0.0, 0.0, 0.0, 0.0, 0.0, 0.0, 0.0, 0.0, 0.0, 0.0, 0.0, 0.0, 0.0, 0.0, 0.0, 0.0, 0.0, 0.0, 0.0, 0.0, 0.0, 0.0, 0.0, 0.0, 0.0, 0.0, 0.0, 0.0, 0.0, 0.0, 0.0, 0.0, 0.0, 0.0, 0.0, 0.0, 0.0, 0.0, 0.0, 0.0, 0.0, 0.0, 0.0, 0.0, 0.0, 0.0, 0.0, 0.0, 0.0, 0.0, 0.0, 0.0, 0.0, 0.0, 0.0, 0.0, 0.0, 0.0, 0.0, 0.0, 0.0, 0.0, 0.0, 0.0, 0.0, 0.0, 0.0, 0.0, 0.0, 0.0, 0.0, 0.0, 0.0, 0.0, 0.0, 0.0, 0.0, 0.0, 0.0, 0.0, 0.0, 0.0, 0.0, 0.0, 0.0, 0.0, 0.0, 0.0, 0.0, 0.0, 0.0, 0.0, 0.0, 0.0, 0.0, 0.0, 0.0, 0.0, 0.0, 0.0, 0.0, 0.0, 0.0, 0.0, 0.0, 0.0, 0.0, 0.0, 0.0, 0.0, 0.0, 0.0, 0.0, 0.0, 0.0, 0.0, 0.0, 0.0, 0.0, 0.0, 0.0, 0.0, 0.0, 0.0, 0.0, 0.0, 0.0, 0.0, 0.0, 0.0, 0.0, 0.0, 0.0, 0.0, 0.0, 0.0, 0.0, 0.0, 0.0, 0.0, 0.0, 0.0, 0.0, 0.0, 0.0, 0.0, 0.0, 0.0, 0.0, 0.0, 0.0, 0.0, 0.0, 0.0, 0.0, 0.0, 0.0, 0.0, 0.0, 0.0, 0.0, 0.0, 0.0, 0.0, 0.0, 0.0, 0.0, 0.0, 0.0, 0.0, 0.0, 0.0, 0.0, 0.0, 0.0, 0.0, 0.0, 0.0, 0.0, 0.0, 0.0, 0.0, 0.0, 0.0, 0.0, 0.0, 0.0, 0.0, 0.0, 0.0, 0.0, 0.0, 0.0, 0.0, 0.0, 0.0, 0.0, 0.0, 0.0, 0.0, 0.0, 0.0, 0.0, 0.0, 0.0, 0.0, 0.0, 0.0, 0.0, 0.0, 0.0, 0.0, 0.0, 0.0, 0.0, 0.0, 0.0, 0.0, 0.0, 0.0, 0.0, 0.0, 0.0, 0.0, 0.0, 0.0, 0.0, 0.0, 0.0, 0.0, 0.0, 0.0, 0.0, 0.0, 0.0, 0.0, 0.0, 0.0, 0.0, 0.0, 0.0, 0.0, 0.0, 0.0, 0.0, 0.0, 0.0, 0.0, 0.0, 0.0, 0.0, 0.0, 0.0, 0.0, 0.0, 0.0, 0.0, 0.0, 0.0, 0.0, 0.0, 0.0, 0.0, 0.0, 0.0, 0.0, 0.0, 0.0, 0.0, 0.0, 0.0, 0.0, 0.0, 0.0, 0.0, 0.0, 0.0, 0.0, 0.0, 0.0, 0.0, 0.0, 0.0, 0.0, 0.0, 0.0, 0.0, 0.0, 0.0, 0.0, 0.0, 0.0, 0.0, 0.0, 0.0, 0.0, 0.0, 0.0, 0.0, 0.0, 0.0, 0.0, 0.0, 0.0, 0.0, 0.0, 0.0, 0.0, 0.0, 0.0, 0.0, 0.0, 0.0, 0.0, 0.0, 0.0, 0.0, 0.0, 0.0, 0.0, 0.0, 0.0, 0.0, 0.0, 0.0, 0.0, 0.0, 0.0, 0.0, 0.0, 0.0, 0.0, 0.0, 0.0, 0.0, 0.0, 0.0, 0.0, 0.0, 0.0, 0.0, 0.0, 0.0, 0.0, 0.0, 0.0, 0.0, 0.0, 0.0, 0.0, 0.0, 0.0, 0.0, 0.0, 0.0, 0.0, 0.0, 0.0, 0.0, 0.0, 0.0, 0.0, 0.0, 0.0, 0.0, 0.0, 0.0, 0.0, 0.0, 0.0, 0.0, 0.0, 0.0, 0.0, 0.0, 0.0, 0.0, 0.0, 0.0, 0.0, 0.0, 0.0, 0.0, 0.0, 0.0, 0.0, 0.0, 0.0, 0.0, 0.0, 0.0, 0.0, 0.0, 0.0, 0.0, 0.0, 0.0, 0.0, 0.0, 0.0, 0.0, 0.0, 0.0, 0.0, 0.0, 0.0, 0.0, 0.0, 0.0, 0.0, 0.0, 0.0, 0.0, 0.0, 0.0, 0.0, 0.0, 0.0, 0.0, 0.0, 0.0, 0.0, 0.0, 0.0, 0.0, 0.0, 0.0, 0.0, 0.0, 0.0, 0.0, 0.0, 0.0, 0.0, 0.0, 0.0, 0.0, 0.0, 0.0, 0.0, 0.0, 0.0, 0.0, 0.0, 0.0, 0.0, 0.0, 0.0, 0.0, 0.0, 0.0, 0.0, 0.0, 0.0, 0.0, 0.0, 0.0, 0.0, 0.0, 0.0, 0.0, 0.0, 0.0, 0.0, 0.0, 0.0, 0.0, 0.0, 0.0, 0.0, 0.0, 0.0, 0.0, 0.0, 0.0, 0.0, 0.0, 0.0, 0.0, 0.0, 0.0, 0.0, 0.0, 0.0, 0.0, 0.0, 0.0, 0.0, 0.0, 0.0, 0.0, 0.0, 0.0, 0.0, 0.0, 0.0, 0.0, 0.0, 0.0, 0.0, 0.0, 0.0, 0.0, 0.0, 0.0, 0.0, 0.0, 0.0, 0.0, 0.0, 0.0, 0.0, 0.0, 0.0, 0.0, 0.0, 0.0, 0.0, 0.0, 0.0, 0.0, 0.0, 0.0, 0.0, 0.0, 0.0, 0.0, 0.0, 0.0, 0.0, 0.0, 0.0, 0.0, 0.0, 0.0, 0.0, 0.0, 0.0, 0.0, 0.0, 0.0, 0.0, 0.0, 0.0, 0.0, 0.0, 0.0, 0.0, 0.0, 0.0, 0.0, 0.0, 0.0, 0.0, 0.0, 0.0, 0.0, 0.0, 0.0, 0.0, 0.0, 0.0, 0.0, 0.0, 0.0, 0.0, 0.0, 0.0, 0.0, 0.0, 0.0, 0.0, 0.0, 0.0, 0.0, 0.0, 0.0, 0.0, 0.0, 0.0, 0.0, 0.0, 0.0, 0.0, 0.0, 0.0, 0.0, 0.0, 0.0, 0.0, 0.0, 0.0, 0.0, 0.0, 0.0, 0.0, 0.0, 0.0, 0.0, 0.0, 0.0, 0.0, 0.0, 0.0, 0.0, 0.0, 0.0, 0.0, 0.0, 0.0, 0.0, 0.0, 0.0, 0.0, 0.0, 0.0, 0.0, 0.0, 0.0, 0.0, 0.0, 0.0, 0.0, 0.0, 0.0, 0.0, 0.0, 0.0, 0.0, 0.0, 0.0, 0.0, 0.0, 0.0, 0.0, 0.0, 0.0, 0.0, 0.0, 0.0, 0.0, 0.0, 0.0, 0.0, 0.0, 0.0, 0.0, 0.0, 0.0, 0.0, 0.0, 0.0, 0.0, 0.0, 0.0, 0.0, 0.0, 0.0, 0.0, 0.0, 0.0, 0.0, 0.0, 0.0, 0.0, 0.0, 0.0, 0.0, 0.0, 0.0, 0.0, 0.0, 0.0, 0.0, 0.0, 0.0, 0.0, 0.0, 0.0, 0.0, 0.0, 0.0, 0.0, 0.0, 0.0, 0.0, 0.0, 0.0, 0.0, 0.0, 0.0, 0.0, 0.0, 0.0, 0.0, 0.0, 0.0, 0.0, 0.0, 0.0, 0.0, 0.0, 0.0, 0.0, 0.0, 0.0, 0.0, 0.0, 0.0, 0.0, 0.0, 0.0, 0.0, 0.0, 0.0, 0.0, 0.0, 0.0, 0.0, 0.0, 0.0, 0.0, 0.0, 0.0, 0.0, 0.0, 0.0, 0.0, 0.0, 0.0, 0.0, 0.0, 0.0, 0.0, 0.0, 0.0, 0.0, 0.0, 0.0, 0.0, 0.0, 0.0, 0.0, 0.0, 0.0, 0.0, 0.0, 0.0, 0.0, 0.0, 0.0, 0.0, 0.0, 0.0, 0.0, 0.0, 0.0, 0.0, 0.0, 0.0, 0.0, 0.0, 0.0, 0.0, 0.0, 0.0, 0.0, 0.0, 0.0, 0.0, 0.0, 0.0, 0.0, 0.0, 0.0, 0.0, 0.0, 0.0, 0.0, 0.0, 0.0, 0.0, 0.0, 0.0, 0.0, 0.0, 0.0, 0.0, 0.0, 0.0, 0.0, 0.0, 0.0, 0.0, 0.0, 0.0, 0.0, 0.0, 0.0, 0.0, 0.0, 0.0, 0.0, 0.0, 0.0, 0.0, 0.0, 0.0, 0.0, 0.0, 0.0, 0.0, 0.0, 0.0, 0.0, 0.0, 0.0, 0.0, 0.0, 0.0, 0.0, 0.0, 0.0, 0.0, 0.0, 0.0, 0.0, 0.0, 0.0, 0.0, 0.0, 0.0, 0.0, 0.0, 0.0, 0.0, 0.0, 0.0, 0.0, 0.0, 0.0, 0.0, 0.0, 0.0, 0.0, 0.0, 0.0, 0.0, 0.0, 0.0, 0.0, 0.0, 0.0, 0.0, 0.0, 0.0, 0.0, 0.0, 0.0, 0.0, 0.0, 0.0, 0.0, 0.0, 0.0, 0.0, 0.0, 0.0, 0.0, 0.0, 0.0, 0.0, 0.0, 0.0, 0.0, 0.0, 0.0, 0.0, 0.0, 0.0, 0.0, 0.0, 0.0, 0.0, 0.0, 0.0, 0.0, 0.0, 0.0, 0.0, 0.0, 0.0, 0.0, 0.0, 0.0, 0.0, 0.0, 0.0, 0.0, 0.0, 0.0, 0.0, 0.0, 0.0, 0.0, 0.0, 0.0, 0.0, 0.0, 0.0, 0.0, 0.0, 0.0, 0.0, 0.0, 0.0, 0.0, 0.0, 0.0, 0.0, 0.0, 0.0, 0.0, 0.0, 0.0, 0.0, 0.0, 0.0, 0.0, 0.0, 0.0, 0.0, 0.0, 0.0, 0.0, 0.0, 0.0, 0.0, 0.0, 0.0, 0.0, 0.0, 0.0, 0.0, 0.0, 0.0, 0.0, 0.0, 0.0, 0.0, 0.0, 0.0, 0.0, 0.0, 0.0, 0.0, 0.0, 0.0, 0.0, 0.0, 0.0, 0.0, 0.0, 0.0, 0.0, 0.0, 0.0, 0.0, 0.0, 0.0, 0.0, 0.0, 0.0, 0.0, 0.0, 0.0, 0.0, 0.0, 0.0, 0.0, 0.0, 0.0, 0.0, 0.0, 0.0, 0.0, 0.0, 0.0, 0.0, 0.0, 0.0, 0.0, 0.0, 0.0, 0.0, 0.0, 0.0, 0.0, 0.0, 0.0, 0.0, 0.0, 0.0, 0.0, 0.0, 0.0, 0.0, 0.0, 0.0, 0.0, 0.0, 0.0, 0.0, 0.0, 0.0, 0.0, 0.0, 0.0, 0.0, 0.0, 0.0, 0.0, 0.0, 0.0, 0.0, 0.0, 0.0, 0.0, 0.0, 0.0, 0.0, 0.0, 0.0, 0.0, 0.0, 0.0, 0.0, 0.0, 0.0, 0.0, 0.0, 0.0, 0.0, 0.0, 0.0, 0.0, 0.0, 0.0, 0.0, 0.0, 0.0, 0.0, 0.0, 0.0, 0.0, 0.0, 0.0, 0.0, 0.0, 0.0, 0.0, 0.0, 0.0, 0.0, 0.0, 0.0, 0.0, 0.0, 0.0, 0.0, 0.0, 0.0, 0.0, 0.0, 0.0, 0.0, 0.0, 0.0, 0.0, 0.0, 0.0, 0.0, 0.0, 0.0, 0.0, 0.0, 0.0, 0.0, 0.0, 0.0, 0.0, 0.0, 0.0, 0.0, 0.0, 0.0, 0.0, 0.0, 0.0, 0.0, 0.0, 0.0, 0.0, 0.0, 0.0, 0.0, 0.0, 0.0, 0.0, 0.0, 0.0, 0.0, 0.0, 0.0, 0.0, 0.0, 0.0, 0.0, 0.0, 0.0, 0.0, 0.0, 0.0, 0.0, 0.0, 0.0, 0.0, 0.0, 0.0, 0.0, 0.0, 0.0, 0.0, 0.0, 0.0, 0.0, 0.0, 0.0, 0.0, 0.0, 0.0, 0.0, 0.0, 0.0, 0.0, 0.0, 0.0, 0.0, 0.0, 0.0, 0.0, 0.0, 0.0, 0.0, 0.0, 0.0, 0.0, 0.0, 0.0, 0.0, 0.0, 0.0, 0.0, 0.0, 0.0, 0.0, 0.0, 0.0, 0.0, 0.0, 0.0, 0.0, 0.0, 0.0, 0.0, 0.0, 0.0, 0.0, 0.0, 0.0, 0.0, 0.0, 0.0, 0.0, 0.0, 0.0, 0.0, 0.0, 0.0, 0.0, 0.0, 0.0, 0.0, 0.0, 0.0, 0.0, 0.0, 0.0, 0.0, 0.0, 0.0, 0.0, 0.0, 0.0, 0.0, 0.0, 0.0, 0.0, 0.0, 0.0, 0.0, 0.0, 0.0, 0.0, 0.0, 0.0, 0.0, 0.0, 0.0, 0.0, 0.0, 0.0, 0.0, 0.0, 0.0, 0.0, 0.0, 0.0, 0.0, 0.0, 0.0, 0.0, 0.0, 0.0, 0.0, 0.0, 0.0, 0.0, 0.0, 0.0, 0.0, 0.0, 0.0, 0.0, 0.0, 0.0, 0.0, 0.0, 0.0, 0.0, 0.0, 0.0, 0.0, 0.0, 0.0, 0.0, 0.0, 0.0, 0.0, 0.0, 0.0, 0.0, 0.0, 0.0, 0.0, 0.0, 0.0, 0.0, 0.0, 0.0, 0.0, 0.0, 0.0, 0.0, 0.0, 0.0, 0.0, 0.0, 0.0, 0.0, 0.0, 0.0, 0.0, 0.0, 0.0, 0.0, 0.0, 0.0, 0.0, 0.0, 0.0, 0.0, 0.0, 0.0, 0.0, 0.0, 0.0, 0.0, 0.0, 0.0, 0.0, 0.0, 0.0, 0.0, 0.0, 0.0, 0.0, 0.0, 0.0, 0.0, 0.0, 0.0, 0.0, 0.0, 0.0, 0.0, 0.0, 0.0, 0.0, 0.0, 0.0, 0.0, 0.0, 0.0, 0.0, 0.0, 0.0, 0.0, 0.0, 0.0, 0.0, 0.0, 0.0, 0.0, 0.0, 0.0, 0.0, 0.0, 0.0, 0.0, 0.0, 0.0, 0.0, 0.0, 0.0, 0.0, 0.0, 0.0, 0.0, 0.0, 0.0, 0.0, 0.0, 0.0, 0.0, 0.0, 0.0, 0.0, 0.0, 0.0, 0.0, 0.0, 0.0, 0.0, 0.0, 0.0, 0.0, 0.0, 0.0, 0.0, 0.0, 0.0, 0.0, 0.0, 0.0, 0.0, 0.0, 0.0, 0.0, 0.0, 0.0, 0.0, 0.0, 0.0, 0.0, 0.0, 0.0, 0.0, 0.0, 0.0, 0.0, 0.0, 0.0, 0.0, 0.0, 0.0, 0.0, 0.0, 0.0, 0.0, 0.0, 0.0, 0.0, 0.0, 0.0, 0.0, 0.0, 0.0, 0.0, 0.0, 0.0, 0.0, 0.0, 0.0, 0.0, 0.0, 0.0, 0.0, 0.0, 0.0, 0.0, 0.0, 0.0, 0.0, 0.0, 0.0, 0.0, 0.0, 0.0, 0.0, 0.0, 0.0, 0.0, 0.0, 0.0, 0.0, 0.0, 0.0, 0.0, 0.0, 0.0, 0.0, 0.0, 0.0, 0.0, 0.0, 0.0, 0.0, 0.0, 0.0, 0.0, 0.0, 0.0, 0.0, 0.0, 0.0, 0.0, 0.0, 0.0, 0.0, 0.0, 0.0, 0.0, 0.0, 0.0, 0.0, 0.0, 0.0, 0.0, 0.0, 0.0, 0.0, 0.0, 0.0, 0.0, 0.0, 0.0, 0.0, 0.0, 0.0, 0.0, 0.0, 0.0, 0.0, 0.0, 0.0, 0.0, 0.0, 0.0, 0.0, 0.0, 0.0, 0.0, 0.0, 0.0, 0.0, 0.0, 0.0, 0.0, 0.0, 0.0, 0.0, 0.0, 0.0, 0.0, 0.0, 0.0, 0.0, 0.0, 0.0, 0.0, 0.0, 0.0, 0.0, 0.0, 0.0, 0.0, 0.0, 0.0, 0.0, 0.0, 0.0, 0.0, 0.0, 0.0, 0.0, 0.0, 0.0, 0.0, 0.0, 0.0, 0.0, 0.0, 0.0, 0.0, 0.0, 0.0, 0.0, 0.0, 0.0, 0.0, 0.0, 0.0, 0.0, 0.0, 0.0, 0.0, 0.0, 0.0, 0.0, 0.0, 0.0, 0.0, 0.0, 0.0, 0.0, 0.0, 0.0, 0.0, 0.0, 0.0, 0.0, 0.0, 0.0, 0.0, 0.0, 0.0, 0.0, 0.0, 0.0, 0.0, 0.0, 0.0, 0.0, 0.0, 0.0, 0.0, 0.0, 0.0, 0.0, 0.0, 0.0, 0.0, 0.0, 0.0, 0.0, 0.0, 0.0, 0.0, 0.0, 0.0, 0.0, 0.0, 0.0, 0.0, 0.0, 0.0, 0.0, 0.0, 0.0, 0.0, 0.0, 0.0, 0.0, 0.0, 0.0, 0.0, 0.0, 0.0, 0.0, 0.0, 0.0, 0.0, 0.0, 0.0, 0.0, 0.0, 0.0, 0.0, 0.0, 0.0, 0.0, 0.0, 0.0, 0.0, 0.0, 0.0, 0.0, 0.0, 0.0, 0.0, 0.0, 0.0, 0.0, 0.0, 0.0, 0.0, 0.0, 0.0, 0.0, 0.0, 0.0, 0.0, 0.0, 0.0, 0.0, 0.0, 0.0, 0.0, 0.0, 0.0, 0.0, 0.0, 0.0, 0.0, 0.0, 0.0, 0.0, 0.0, 0.0, 0.0, 0.0, 0.0, 0.0, 0.0, 0.0, 0.0, 0.0, 0.0, 0.0, 0.0, 0.0, 0.0, 0.0, 0.0, 0.0, 0.0, 0.0, 0.0, 0.0, 0.0, 0.0, 0.0, 0.0, 0.0, 0.0, 0.0, 0.0, 0.0, 0.0, 0.0, 0.0, 0.0, 0.0, 0.0, 0.0, 0.0, 0.0, 0.0, 0.0, 0.0, 0.0, 0.0, 0.0, 0.0, 0.0, 0.0, 0.0, 0.0, 0.0, 0.0, 0.0, 0.0, 0.0, 0.0, 0.0, 0.0, 0.0, 0.0, 0.0, 0.0, 0.0, 0.0, 0.0, 0.0, 0.0, 0.0, 0.0, 0.0, 0.0, 0.0, 0.0, 0.0, 0.0, 0.0, 0.0, 0.0, 0.0, 0.0, 0.0, 0.0, 0.0, 0.0, 0.0, 0.0, 0.0, 0.0, 0.0, 0.0, 0.0, 0.0, 0.0, 0.0, 0.0, 0.0, 0.0, 0.0, 0.0, 0.0, 0.0, 0.0, 0.0, 0.0, 0.0, 0.0, 0.0, 0.0, 0.0, 0.0, 0.0, 0.0, 0.0, 0.0, 0.0, 0.0, 0.0, 0.0, 0.0, 0.0, 0.0, 0.0, 0.0, 0.0, 0.0, 0.0, 0.0, 0.0, 0.0, 0.0, 0.0, 0.0, 0.0, 0.0, 0.0, 0.0, 0.0, 0.0, 0.0, 0.0, 0.0, 0.0, 0.0, 0.0, 0.0, 0.0, 0.0, 0.0, 0.0, 0.0, 0.0, 0.0, 0.0, 0.0, 0.0, 0.0, 0.0, 0.0, 0.0, 0.0, 0.0, 0.0, 0.0, 0.0, 0.0, 0.0, 0.0, 0.0, 0.0, 0.0, 0.0, 0.0, 0.0, 0.0, 0.0, 0.0, 0.0, 0.0, 0.0, 0.0, 0.0, 0.0, 0.0, 0.0, 0.0, 0.0, 0.0, 0.0, 0.0, 0.0, 0.0, 0.0, 0.0, 0.0, 0.0, 0.0, 0.0, 0.0, 0.0, 0.0, 0.0, 0.0, 0.0, 0.0, 0.0, 0.0, 0.0, 0.0, 0.0, 0.0, 0.0, 0.0, 0.0, 0.0, 0.0, 0.0, 0.0, 0.0, 0.0, 0.0, 0.0, 0.0, 0.0, 0.0, 0.0, 0.0, 0.0, 0.0, 0.0, 0.0, 0.0, 0.0, 0.0, 0.0, 0.0, 0.0, 0.0, 0.0, 0.0, 0.0, 0.0, 0.0, 0.0, 0.0, 0.0, 0.0, 0.0, 0.0, 0.0, 0.0, 0.0, 0.0, 0.0, 0.0, 0.0, 0.0, 0.0, 0.0, 0.0, 0.0, 0.0, 0.0, 0.0, 0.0, 0.0, 0.0, 0.0, 0.0, 0.0, 0.0, 0.0, 0.0, 0.0, 0.0, 0.0, 0.0, 0.0, 0.0, 0.0, 0.0, 0.0, 0.0, 0.0, 0.0, 0.0, 0.0, 0.0, 0.0, 0.0, 0.0, 0.0, 0.0, 0.0, 0.0, 0.0, 0.0, 0.0, 0.0, 0.0, 0.0, 0.0, 0.0, 0.0, 0.0, 0.0, 0.0, 0.0, 0.0, 0.0, 0.0, 0.0, 0.0, 0.0, 0.0, 0.0, 0.0, 0.0, 0.0, 0.0, 0.0, 0.0, 0.0, 0.0, 0.0, 0.0, 0.0, 0.0, 0.0, 0.0, 0.0, 0.0, 0.0, 0.0, 0.0, 0.0, 0.0, 0.0, 0.0, 0.0, 0.0, 0.0, 0.0, 0.0, 0.0, 0.0, 0.0, 0.0, 0.0, 0.0, 0.0, 0.0, 0.0, 0.0, 0.0, 0.0, 0.0, 0.0, 0.0, 0.0, 0.0, 0.0, 0.0, 0.0, 0.0, 0.0, 0.0, 0.0, 0.0, 0.0, 0.0, 0.0, 0.0, 0.0, 0.0, 0.0, 0.0, 0.0, 0.0, 0.0, 0.0, 0.0, 0.0, 0.0, 0.0, 0.0, 0.0, 0.0, 0.0, 0.0, 0.0, 0.0, 0.0, 0.0, 0.0, 0.0, 0.0, 0.0, 0.0, 0.0, 0.0, 0.0, 0.0, 0.0, 0.0, 0.0, 0.0, 0.0, 0.0, 0.0, 0.0, 0.0, 0.0, 0.0, 0.0, 0.0, 0.0, 0.0, 0.0, 0.0, 0.0, 0.0, 0.0, 0.0, 0.0, 0.0, 0.0, 0.0, 0.0, 0.0, 0.0, 0.0, 0.0, 0.0, 0.0, 0.0, 0.0, 0.0, 0.0, 0.0, 0.0, 0.0, 0.0, 0.0, 0.0, 0.0, 0.0, 0.0, 0.0, 0.0, 0.0, 0.0, 0.0, 0.0, 0.0, 0.0, 0.0, 0.0, 0.0, 0.0, 0.0, 0.0, 0.0, 0.0, 0.0, 0.0, 0.0, 0.0, 0.0, 0.0, 0.0, 0.0, 0.0, 0.0, 0.0, 0.0, 0.0, 0.0, 0.0, 0.0, 0.0, 0.0, 0.0, 0.0, 0.0, 0.0, 0.0, 0.0, 0.0, 0.0, 0.0, 0.0, 0.0, 0.0, 0.0, 0.0, 0.0, 0.0, 0.0, 0.0, 0.0, 0.0, 0.0, 0.0, 0.0, 0.0, 0.0, 0.0, 0.0, 0.0, 0.0, 0.0, 0.0, 0.0, 0.0, 0.0, 0.0, 0.0, 0.0, 0.0, 0.0, 0.0, 0.0, 0.0, 0.0, 0.0, 0.0, 0.0, 0.0, 0.0, 0.0, 0.0, 0.0, 0.0, 0.0, 0.0, 0.0, 0.0, 0.0, 0.0, 0.0, 0.0, 0.0, 0.0, 0.0, 0.0, 0.0, 0.0, 0.0, 0.0, 0.0, 0.0, 0.0, 0.0, 0.0, 0.0, 0.0, 0.0, 0.0, 0.0, 0.0, 0.0, 0.0, 0.0, 0.0, 0.0, 0.0, 0.0, 0.0, 0.0, 0.0, 0.0, 0.0, 0.0, 0.0, 0.0, 0.0, 0.0, 0.0, 0.0, 0.0, 0.0, 0.0, 0.0, 0.0, 0.0, 0.0, 0.0, 0.0, 0.0, 0.0, 0.0, 0.0, 0.0, 0.0, 0.0, 0.0, 0.0, 0.0, 0.0, 0.0, 0.0, 0.0, 0.0, 0.0, 0.0, 0.0, 0.0, 0.0, 0.0, 0.0, 0.0, 0.0, 0.0, 0.0, 0.0, 0.0, 0.0, 0.0, 0.0, 0.0, 0.0, 0.0, 0.0, 0.0, 0.0, 0.0, 0.0, 0.0, 0.0, 0.0, 0.0, 0.0, 0.0, 0.0, 0.0, 0.0, 0.0, 0.0, 0.0, 0.0, 0.0, 0.0, 0.0, 0.0, 0.0, 0.0, 0.0, 0.0, 0.0, 0.0, 0.0, 0.0, 0.0, 0.0, 0.0, 0.0, 0.0, 0.0, 0.0, 0.0, 0.0, 0.0, 0.0, 0.0, 0.0, 0.0, 0.0, 0.0, 0.0, 0.0, 0.0, 0.0, 0.0, 0.0, 0.0, 0.0, 0.0, 0.0, 0.0, 0.0, 0.0, 0.0, 0.0, 0.0, 0.0, 0.0, 0.0, 0.0, 0.0, 0.0, 0.0, 0.0, 0.0, 0.0, 0.0, 0.0, 0.0, 0.0, 0.0, 0.0, 0.0, 0.0, 0.0, 0.0, 0.0, 0.0, 0.0, 0.0, 0.0, 0.0, 0.0, 0.0, 0.0, 0.0, 0.0, 0.0, 0.0, 0.0, 0.0, 0.0, 0.0, 0.0, 0.0, 0.0, 0.0, 0.0, 0.0, 0.0, 0.0, 0.0, 0.0, 0.0, 0.0, 0.0, 0.0, 0.0, 0.0, 0.0, 0.0, 0.0, 0.0, 0.0, 0.0, 0.0, 0.0, 0.0, 0.0, 0.0, 0.0, 0.0, 0.0, 0.0, 0.0, 0.0, 0.0, 0.0, 0.0, 0.0, 0.0, 0.0, 0.0, 0.0, 0.0, 0.0, 0.0, 0.0, 0.0, 0.0, 0.0, 0.0, 0.0, 0.0, 0.0, 0.0, 0.0, 0.0, 0.0, 0.0, 0.0, 0.0, 0.0, 0.0, 0.0, 0.0, 0.0, 0.0, 0.0, 0.0, 0.0, 0.0, 0.0, 0.0, 0.0, 0.0, 0.0, 0.0, 0.0, 0.0, 0.0, 0.0, 0.0, 0.0, 0.0, 0.0, 0.0, 0.0, 0.0, 0.0, 0.0, 0.0, 0.0, 0.0, 0.0, 0.0, 0.0, 0.0, 0.0, 0.0, 0.0, 0.0, 0.0, 0.0, 0.0, 0.0, 0.0, 0.0, 0.0, 0.0, 0.0, 0.0, 0.0, 0.0, 0.0, 0.0, 0.0, 0.0, 0.0, 0.0, 0.0, 0.0, 0.0, 0.0, 0.0, 0.0, 0.0, 0.0, 0.0, 0.0, 0.0, 0.0, 0.0, 0.0, 0.0, 0.0, 0.0, 0.0, 0.0, 0.0, 0.0, 0.0, 0.0, 0.0, 0.0, 0.0, 0.0, 0.0, 0.0, 0.0, 0.0, 0.0, 0.0, 0.0, 0.0, 0.0, 0.0, 0.0, 0.0, 0.0, 0.0, 0.0, 0.0, 0.0, 0.0, 0.0, 0.0, 0.0, 0.0, 0.0, 0.0, 0.0, 0.0, 0.0, 0.0, 0.0, 0.0, 0.0, 0.0, 0.0, 0.0, 0.0, 0.0, 0.0, 0.0, 0.0, 0.0, 0.0, 0.0, 0.0, 0.0, 0.0, 0.0, 0.0, 0.0, 0.0, 0.0, 0.0, 0.0, 0.0, 0.0, 0.0, 0.0, 0.0, 0.0, 0.0, 0.0, 0.0, 0.0, 0.0, 0.0, 0.0, 0.0, 0.0, 0.0, 0.0, 0.0, 0.0, 0.0, 0.0, 0.0, 0.0, 0.0, 0.0, 0.0, 0.0, 0.0, 0.0, 0.0, 0.0, 0.0, 0.0, 0.0, 0.0, 0.0, 0.0, 0.0, 0.0, 0.0, 0.0, 0.0, 0.0, 0.0, 0.0, 0.0, 0.0, 0.0, 0.0, 0.0, 0.0, 0.0, 0.0, 0.0, 0.0, 0.0, 0.0, 0.0, 0.0, 0.0, 0.0, 0.0, 0.0, 0.0, 0.0, 0.0, 0.0, 0.0, 0.0, 0.0, 0.0, 0.0, 0.0, 0.0, 0.0, 0.0, 0.0, 0.0, 0.0, 0.0, 0.0, 0.0, 0.0, 0.0, 0.0, 0.0, 0.0, 0.0, 0.0, 0.0, 0.0, 0.0, 0.0, 0.0, 0.0, 0.0, 0.0, 0.0, 0.0, 0.0, 0.0, 0.0, 0.0, 0.0, 0.0, 0.0, 0.0, 0.0, 0.0, 0.0, 0.0, 0.0, 0.0, 0.0, 0.0, 0.0, 0.0, 0.0, 0.0, 0.0, 0.0, 0.0, 0.0, 0.0, 0.0, 0.0, 0.0, 0.0, 0.0, 0.0, 0.0, 0.0, 0.0, 0.0, 0.0, 0.0, 0.0, 0.0, 0.0, 0.0, 0.0, 0.0, 0.0, 0.0, 0.0, 0.0, 0.0, 0.0, 0.0, 0.0, 0.0, 0.0, 0.0, 0.0, 0.0, 0.0, 0.0, 0.0, 0.0, 0.0, 0.0, 0.0, 0.0, 0.0, 0.0, 0.0, 0.0, 0.0, 0.0, 0.0, 0.0, 0.0, 0.0, 0.0, 0.0, 0.0, 0.0, 0.0, 0.0, 0.0, 0.0, 0.0, 0.0, 0.0, 0.0, 0.0, 0.0, 0.0, 0.0, 0.0, 0.0, 0.0, 0.0, 0.0, 0.0, 0.0, 0.0, 0.0, 0.0, 0.0, 0.0, 0.0, 0.0, 0.0, 0.0, 0.0, 0.0, 0.0, 0.0, 0.0, 0.0, 0.0, 0.0, 0.0, 0.0, 0.0, 0.0, 0.0, 0.0, 0.0, 0.0, 0.0, 0.0, 0.0, 0.0, 0.0, 0.0, 0.0, 0.0, 0.0, 0.0, 0.0, 0.0, 0.0, 0.0, 0.0, 0.0, 0.0, 0.0, 0.0, 0.0, 0.0, 0.0, 0.0, 0.0, 0.0, 0.0, 0.0, 0.0, 0.0, 0.0, 0.0, 0.0, 0.0, 0.0, 0.0, 0.0, 0.0, 0.0, 0.0, 0.0, 0.0, 0.0, 0.0, 0.0, 0.0, 0.0, 0.0, 0.0, 0.0, 0.0, 0.0, 0.0, 0.0, 0.0, 0.0, 0.0, 0.0, 0.0, 0.0, 0.0, 0.0, 0.0, 0.0, 0.0, 0.0, 0.0, 0.0, 0.0, 0.0, 0.0, 0.0, 0.0, 0.0, 0.0, 0.0, 0.0, 0.0, 0.0, 0.0, 0.0, 0.0, 0.0, 0.0, 0.0, 0.0, 0.0, 0.0, 0.0, 0.0, 0.0, 0.0, 0.0, 0.0, 0.0, 0.0, 0.0, 0.0, 0.0, 0.0, 0.0, 0.0, 0.0, 0.0, 0.0, 0.0, 0.0, 0.0, 0.0, 0.0, 0.0, 0.0, 0.0, 0.0, 0.0, 0.0, 0.0, 0.0, 0.0, 0.0, 0.0, 0.0, 0.0, 0.0, 0.0, 0.0, 0.0, 0.0, 0.0, 0.0, 0.0, 0.0, 0.0, 0.0, 0.0, 0.0, 0.0, 0.0, 0.0, 0.0, 0.0, 0.0, 0.0, 0.0, 0.0, 0.0, 0.0, 0.0, 0.0, 0.0, 0.0, 0.0, 0.0, 0.0, 0.0, 0.0, 0.0, 0.0, 0.0, 0.0, 0.0, 0.0, 0.0, 0.0, 0.0, 0.0, 0.0, 0.0, 0.0, 0.0, 0.0, 0.0, 0.0, 0.0, 0.0, 0.0, 0.0, 0.0, 0.0, 0.0, 0.0, 0.0, 0.0, 0.0, 0.0, 0.0, 0.0, 0.0, 0.0, 0.0, 0.0, 0.0, 0.0, 0.0, 0.0, 0.0, 0.0, 0.0, 0.0, 0.0, 0.0, 0.0, 0.0, 0.0, 0.0, 0.0, 0.0, 0.0, 0.0, 0.0, 0.0, 0.0, 0.0, 0.0, 0.0, 0.0, 0.0, 0.0, 0.0, 0.0, 0.0, 0.0, 0.0, 0.0, 0.0, 0.0, 0.0, 0.0, 0.0, 0.0, 0.0, 0.0, 0.0, 0.0, 0.0, 0.0, 0.0, 0.0, 0.0, 0.0, 0.0, 0.0, 0.0, 0.0, 0.0, 0.0, 0.0, 0.0, 0.0, 0.0, 0.0, 0.0, 0.0, 0.0, 0.0, 0.0, 0.0, 0.0, 0.0, 0.0, 0.0, 0.0, 0.0, 0.0, 0.0, 0.0, 0.0, 0.0, 0.0, 0.0, 0.0, 0.0, 0.0, 0.0, 0.0, 0.0, 0.0, 0.0, 0.0, 0.0, 0.0, 0.0, 0.0, 0.0, 0.0, 0.0, 0.0, 0.0, 0.0, 0.0, 0.0, 0.0, 0.0, 0.0, 0.0, 0.0, 0.0, 0.0, 0.0, 0.0, 0.0, 0.0, 0.0, 0.0, 0.0, 0.0, 0.0, 0.0, 0.0, 0.0, 0.0, 0.0, 0.0, 0.0, 0.0, 0.0, 0.0, 0.0, 0.0, 0.0, 0.0, 0.0, 0.0, 0.0, 0.0, 0.0, 0.0, 0.0, 0.0, 0.0, 0.0, 0.0, 0.0, 0.0, 0.0, 0.0, 0.0, 0.0, 0.0, 0.0, 0.0, 0.0, 0.0, 0.0, 0.0, 0.0, 0.0, 0.0, 0.0, 0.0, 0.0, 0.0, 0.0, 0.0, 0.0, 0.0, 0.0, 0.0, 0.0, 0.0, 0.0, 0.0, 0.0, 0.0, 0.0, 0.0, 0.0, 0.0, 0.0, 0.0, 0.0, 0.0, 0.0, 0.0, 0.0, 0.0, 0.0, 0.0, 0.0, 0.0, 0.0, 0.0, 0.0, 0.0, 0.0, 0.0, 0.0, 0.0, 0.0, 0.0, 0.0, 0.0, 0.0, 0.0, 0.0, 0.0, 0.0, 0.0, 0.0, 0.0, 0.0, 0.0, 0.0, 0.0, 0.0, 0.0, 0.0, 0.0, 0.0, 0.0, 0.0, 0.0, 0.0, 0.0, 0.0, 0.0, 0.0, 0.0, 0.0, 0.0, 0.0, 0.0, 0.0, 0.0, 0.0, 0.0, 0.0, 0.0, 0.0, 0.0, 0.0, 0.0, 0.0, 0.0, 0.0, 0.0, 0.0, 0.0, 0.0, 0.0, 0.0, 0.0, 0.0, 0.0, 0.0, 0.0, 0.0, 0.0, 0.0, 0.0, 0.0, 0.0, 0.0, 0.0, 0.0, 0.0, 0.0, 0.0, 0.0, 0.0, 0.0, 0.0, 0.0, 0.0, 0.0, 0.0, 0.0, 0.0, 0.0, 0.0, 0.0, 0.0, 0.0, 0.0, 0.0, 0.0, 0.0, 0.0, 0.0, 0.0, 0.0, 0.0, 0.0, 0.0, 0.0, 0.0, 0.0, 0.0, 0.0, 0.0, 0.0, 0.0, 0.0, 0.0, 0.0, 0.0, 0.0, 0.0, 0.0, 0.0, 0.0, 0.0, 0.0, 0.0, 0.0, 0.0, 0.0, 0.0, 0.0, 0.0, 0.0, 0.0, 0.0, 0.0, 0.0, 0.0, 0.0, 0.0, 0.0, 0.0, 0.0, 0.0, 0.0, 0.0, 0.0, 0.0, 0.0, 0.0, 0.0, 0.0, 0.0, 0.0, 0.0, 0.0, 0.0, 0.0, 0.0, 0.0, 0.0, 0.0, 0.0, 0.0, 0.0, 0.0, 0.0, 0.0, 0.0, 0.0, 0.0, 0.0, 0.0, 0.0, 0.0, 0.0, 0.0, 0.0, 0.0, 0.0, 0.0, 0.0, 0.0, 0.0, 0.0, 0.0, 0.0, 0.0, 0.0, 0.0, 0.0, 0.0, 0.0, 0.0, 0.0, 0.0, 0.0, 0.0, 0.0, 0.0, 0.0, 0.0, 0.0, 0.0, 0.0, 0.0, 0.0, 0.0, 0.0, 0.0, 0.0, 0.0, 0.0, 0.0, 0.0, 0.0, 0.0, 0.0, 0.0, 0.0, 0.0, 0.0, 0.0, 0.0, 0.0, 0.0, 0.0, 0.0, 0.0, 0.0, 0.0, 0.0, 0.0, 0.0, 0.0, 0.0, 0.0, 0.0, 0.0, 0.0, 0.0, 0.0, 0.0, 0.0, 0.0, 0.0, 0.0, 0.0, 0.0, 0.0, 0.0, 0.0, 0.0, 0.0, 0.0, 0.0, 0.0, 0.0, 0.0, 0.0, 0.0, 0.0, 0.0, 0.0, 0.0, 0.0, 0.0, 0.0, 0.0, 0.0, 0.0, 0.0, 0.0, 0.0, 0.0, 0.0, 0.0, 0.0, 0.0, 0.0, 0.0, 0.0, 0.0, 0.0, 0.0, 0.0, 0.0, 0.0, 0.0, 0.0, 0.0, 0.0, 0.0, 0.0, 0.0, 0.0, 0.0, 0.0, 0.0, 0.0, 0.0, 0.0, 0.0, 0.0, 0.0, 0.0, 0.0, 0.0, 0.0, 0.0, 0.0, 0.0, 0.0, 0.0, 0.0, 0.0, 0.0, 0.0, 0.0, 0.0, 0.0, 0.0, 0.0, 0.0, 0.0, 0.0, 0.0, 0.0, 0.0, 0.0, 0.0, 0.0, 0.0, 0.0, 0.0, 0.0, 0.0, 0.0, 0.0, 0.0, 0.0, 0.0, 0.0, 0.0, 0.0, 0.0, 0.0, 0.0, 0.0, 0.0, 0.0, 0.0, 0.0, 0.0, 0.0, 0.0, 0.0, 0.0, 0.0, 0.0, 0.0, 0.0, 0.0, 0.0, 0.0, 0.0, 0.0, 0.0, 0.0, 0.0, 0.0, 0.0, 0.0, 0.0, 0.0, 0.0, 0.0, 0.0, 0.0, 0.0, 0.0, 0.0, 0.0, 0.0, 0.0, 0.0, 0.0, 0.0, 0.0, 0.0, 0.0, 0.0, 0.0, 0.0, 0.0, 0.0, 0.0, 0.0, 0.0, 0.0, 0.0, 0.0, 0.0, 0.0, 0.0, 0.0, 0.0, 0.0, 0.0, 0.0, 0.0, 0.0, 0.0, 0.0, 0.0, 0.0, 0.0, 0.0, 0.0, 0.0, 0.0, 0.0, 0.0, 0.0, 0.0, 0.0, 0.0, 0.0, 0.0, 0.0, 0.0, 0.0, 0.0, 0.0, 0.0, 0.0, 0.0, 0.0, 0.0, 0.0, 0.0, 0.0, 0.0, 0.0, 0.0, 0.0, 0.0, 0.0, 0.0, 0.0, 0.0, 0.0, 0.0, 0.0, 0.0, 0.0, 0.0, 0.0, 0.0, 0.0, 0.0, 0.0, 0.0, 0.0, 0.0, 0.0, 0.0, 0.0, 0.0, 0.0, 0.0, 0.0, 0.0, 0.0, 0.0, 0.0, 0.0, 0.0, 0.0, 0.0, 0.0, 0.0, 0.0, 0.0, 0.0, 0.0, 0.0, 0.0, 0.0, 0.0, 0.0, 0.0, 0.0, 0.0, 0.0, 0.0, 0.0, 0.0, 0.0, 0.0, 0.0, 0.0, 0.0, 0.0, 0.0, 0.0, 0.0, 0.0, 0.0, 0.0, 0.0, 0.0, 0.0, 0.0, 0.0, 0.0, 0.0, 0.0, 0.0, 0.0, 0.0, 0.0, 0.0, 0.0, 0.0, 0.0, 0.0, 0.0, 0.0, 0.0, 0.0, 0.0, 0.0, 0.0, 0.0, 0.0, 0.0, 0.0, 0.0, 0.0, 0.0, 0.0, 0.0, 0.0, 0.0, 0.0, 0.0, 0.0, 0.0, 0.0, 0.0, 0.0, 0.0, 0.0, 0.0, 0.0, 0.0, 0.0, 0.0, 0.0, 0.0, 0.0, 0.0, 0.0, 0.0, 0.0, 0.0, 0.0, 0.0, 0.0, 0.0, 0.0, 0.0, 0.0, 0.0, 0.0, 0.0, 0.0, 0.0, 0.0, 0.0, 0.0, 0.0, 0.0, 0.0, 0.0, 0.0, 0.0, 0.0, 0.0, 0.0, 0.0, 0.0, 0.0, 0.0, 0.0, 0.0, 0.0, 0.0, 0.0, 0.0, 0.0, 0.0, 0.0, 0.0, 0.0, 0.0, 0.0, 0.0, 0.0, 0.0, 0.0, 0.0, 0.0, 0.0, 0.0, 0.0, 0.0, 0.0, 0.0, 0.0, 0.0, 0.0, 0.0, 0.0, 0.0, 0.0, 0.0, 0.0, 0.0, 0.0, 0.0, 0.0, 0.0, 0.0, 0.0, 0.0, 0.0, 0.0, 0.0, 0.0, 0.0, 0.0, 0.0, 0.0, 0.0, 0.0, 0.0, 0.0, 0.0, 0.0, 0.0, 0.0, 0.0, 0.0, 0.0, 0.0, 0.0, 0.0, 0.0, 0.0, 0.0, 0.0, 0.0, 0.0, 0.0, 0.0, 0.0, 0.0, 0.0, 0.0, 0.0, 0.0, 0.0, 0.0, 0.0, 0.0, 0.0, 0.0, 0.0, 0.0, 0.0, 0.0, 0.0, 0.0, 0.0, 0.0, 0.0, 0.0, 0.0, 0.0, 0.0, 0.0, 0.0, 0.0, 0.0, 0.0, 0.0, 0.0, 0.0, 0.0, 0.0, 0.0, 0.0, 0.0, 0.0, 0.0, 0.0, 0.0, 0.0, 0.0, 0.0, 0.0, 0.0, 0.0, 0.0, 0.0, 0.0, 0.0, 0.0, 0.0, 0.0, 0.0, 0.0, 0.0, 0.0, 0.0, 0.0, 0.0, 0.0, 0.0, 0.0, 0.0, 0.0, 0.0, 0.0, 0.0, 0.0, 0.0, 0.0, 0.0, 0.0, 0.0, 0.0, 0.0, 0.0, 0.0, 0.0, 0.0, 0.0, 0.0, 0.0, 0.0, 0.0, 0.0, 0.0, 0.0, 0.0, 0.0, 0.0, 0.0, 0.0, 0.0, 0.0, 0.0, 0.0, 0.0, 0.0, 0.0, 0.0, 0.0, 0.0, 0.0, 0.0, 0.0, 0.0, 0.0, 0.0, 0.0, 0.0, 0.0, 0.0, 0.0, 0.0, 0.0, 0.0, 0.0, 0.0, 0.0, 0.0, 0.0, 0.0, 0.0, 0.0, 0.0, 0.0, 0.0, 0.0, 0.0, 0.0, 0.0, 0.0, 0.0, 0.0, 0.0, 0.0, 0.0, 0.0, 0.0, 0.0, 0.0, 0.0, 0.0, 0.0, 0.0, 0.0, 0.0, 0.0, 0.0, 0.0, 0.0, 0.0, 0.0, 0.0, 0.0, 0.0, 0.0, 0.0, 0.0, 0.0, 0.0, 0.0, 0.0, 0.0, 0.0, 0.0, 0.0, 0.0, 0.0, 0.0, 0.0, 0.0, 0.0, 0.0, 0.0, 0.0, 0.0, 0.0, 0.0, 0.0, 0.0, 0.0, 0.0, 0.0, 0.0, 0.0, 0.0, 0.0, 0.0, 0.0, 0.0, 0.0, 0.0, 0.0, 0.0, 0.0, 0.0, 0.0, 0.0, 0.0, 0.0, 0.0, 0.0, 0.0, 0.0, 0.0, 0.0, 0.0, 0.0, 0.0, 0.0, 0.0, 0.0, 0.0, 0.0, 0.0, 0.0, 0.0, 0.0, 0.0, 0.0, 0.0, 0.0, 0.0, 0.0, 0.0, 0.0, 0.0, 0.0, 0.0, 0.0, 0.0, 0.0, 0.0, 0.0, 0.0, 0.0, 0.0, 0.0, 0.0, 0.0, 0.0, 0.0, 0.0, 0.0, 0.0, 0.0, 0.0, 0.0, 0.0, 0.0, 0.0, 0.0, 0.0, 0.0, 0.0, 0.0, 0.0, 0.0, 0.0, 0.0, 0.0, 0.0, 0.0, 0.0, 0.0, 0.0, 0.0, 0.0, 0.0, 0.0, 0.0, 0.0, 0.0, 0.0, 0.0, 0.0, 0.0, 0.0, 0.0, 0.0, 0.0, 0.0, 0.0, 0.0, 0.0, 0.0, 0.0, 0.0, 0.0, 0.0, 0.0, 0.0, 0.0, 0.0, 0.0, 0.0, 0.0, 0.0, 0.0, 0.0, 0.0, 0.0, 0.0, 0.0, 0.0, 0.0, 0.0, 0.0, 0.0, 0.0, 0.0, 0.0, 0.0, 0.0, 0.0, 0.0, 0.0, 0.0, 0.0, 0.0, 0.0, 0.0, 0.0, 0.0, 0.0, 0.0, 0.0, 0.0, 0.0, 0.0, 0.0, 0.0, 0.0, 0.0, 0.0, 0.0, 0.0, 0.0, 0.0, 0.0, 0.0, 0.0, 0.0, 0.0, 0.0, 0.0, 0.0, 0.0, 0.0, 0.0, 0.0, 0.0, 0.0, 0.0, 0.0, 0.0, 0.0, 0.0, 0.0, 0.0, 0.0, 0.0, 0.0, 0.0, 0.0, 0.0, 0.0, 0.0, 0.0, 0.0, 0.0, 0.0, 0.0, 0.0, 0.0, 0.0, 0.0, 0.0, 0.0, 0.0, 0.0, 0.0, 0.0, 0.0, 0.0, 0.0, 0.0, 0.0, 0.0, 0.0, 0.0, 0.0, 0.0, 0.0, 0.0, 0.0, 0.0, 0.0, 0.0, 0.0, 0.0, 0.0, 0.0, 0.0, 0.0, 0.0, 0.0, 0.0, 0.0, 0.0, 0.0, 0.0, 0.0, 0.0, 0.0, 0.0, 0.0, 0.0, 0.0, 0.0, 0.0, 0.0, 0.0, 0.0, 0.0, 0.0, 0.0, 0.0, 0.0, 0.0, 0.0, 0.0, 0.0, 0.0, 0.0, 0.0, 0.0, 0.0, 0.0, 0.0, 0.0, 0.0, 0.0, 0.0, 0.0, 0.0, 0.0, 0.0, 0.0, 0.0, 0.0, 0.0, 0.0, 0.0, 0.0, 0.0, 0.0, 0.0, 0.0, 0.0, 0.0, 0.0, 0.0, 0.0, 0.0, 0.0, 0.0, 0.0, 0.0, 0.0, 0.0, 0.0, 0.0, 0.0, 0.0, 0.0, 0.0, 0.0, 0.0, 0.0, 0.0, 0.0, 0.0, 0.0, 0.0, 0.0, 0.0, 0.0, 0.0, 0.0, 0.0, 0.0, 0.0, 0.0, 0.0, 0.0, 0.0, 0.0, 0.0, 0.0, 0.0, 0.0, 0.0, 0.0, 0.0, 0.0, 0.0, 0.0, 0.0, 0.0, 0.0, 0.0, 0.0, 0.0, 0.0, 0.0, 0.0, 0.0, 0.0, 0.0, 0.0, 0.0, 0.0, 0.0, 0.0, 0.0, 0.0, 0.0, 0.0, 0.0, 0.0, 0.0, 0.0, 0.0, 0.0, 0.0, 0.0, 0.0, 0.0, 0.0, 0.0, 0.0, 0.0, 0.0, 0.0, 0.0, 0.0, 0.0, 0.0, 0.0, 0.0, 0.0, 0.0, 0.0, 0.0, 0.0, 0.0, 0.0, 0.0, 0.0, 0.0, 0.0, 0.0, 0.0, 0.0, 0.0, 0.0, 0.0, 0.0, 0.0, 0.0, 0.0, 0.0, 0.0, 0.0, 0.0, 0.0, 0.0, 0.0, 0.0, 0.0, 0.0, 0.0, 0.0, 0.0, 0.0, 0.0, 0.0, 0.0, 0.0, 0.0, 0.0, 0.0, 0.0, 0.0, 0.0, 0.0, 0.0, 0.0, 0.0, 0.0, 0.0, 0.0, 0.0, 0.0, 0.0, 0.0, 0.0, 0.0, 0.0, 0.0, 0.0, 0.0, 0.0, 0.0, 0.0, 0.0, 0.0, 0.0, 0.0, 0.0, 0.0, 0.0, 0.0, 0.0, 0.0, 0.0, 0.0, 0.0, 0.0, 0.0, 0.0, 0.0, 0.0, 0.0, 0.0, 0.0, 0.0, 0.0, 0.0, 0.0, 0.0, 0.0, 0.0, 0.0, 0.0, 0.0, 0.0, 0.0, 0.0, 0.0, 0.0, 0.0, 0.0, 0.0, 0.0, 0.0, 0.0, 0.0, 0.0, 0.0, 0.0, 0.0, 0.0, 0.0, 0.0, 0.0, 0.0, 0.0, 0.0, 0.0, 0.0, 0.0, 0.0, 0.0, 0.0, 0.0, 0.0, 0.0, 0.0, 0.0, 0.0, 0.0, 0.0, 0.0, 0.0, 0.0, 0.0, 0.0, 0.0, 0.0, 0.0, 0.0, 0.0, 0.0, 0.0, 0.0, 0.0, 0.0, 0.0, 0.0, 0.0, 0.0, 0.0, 0.0, 0.0, 0.0, 0.0, 0.0, 0.0, 0.0, 0.0, 0.0, 0.0, 0.0, 0.0, 0.0, 0.0, 0.0, 0.0, 0.0, 0.0, 0.0, 0.0, 0.0, 0.0, 0.0, 0.0, 0.0, 0.0, 0.0, 0.0, 0.0, 0.0, 0.0, 0.0, 0.0, 0.0, 0.0, 0.0, 0.0, 0.0, 0.0, 0.0, 0.0, 0.0, 0.0, 0.0, 0.0, 0.0, 0.0, 0.0, 0.0, 0.0, 0.0, 0.0, 0.0, 0.0, 0.0, 0.0, 0.0, 0.0, 0.0, 0.0, 0.0, 0.0, 0.0, 0.0, 0.0, 0.0, 0.0, 0.0, 0.0, 0.0, 0.0, 0.0, 0.0, 0.0, 0.0, 0.0, 0.0, 0.0, 0.0, 0.0, 0.0, 0.0, 0.0, 0.0, 0.0, 0.0, 0.0, 0.0, 0.0, 0.0, 0.0, 0.0, 0.0, 0.0, 0.0, 0.0, 0.0, 0.0, 0.0, 0.0, 0.0, 0.0, 0.0, 0.0, 0.0, 0.0, 0.0, 0.0, 0.0, 0.0, 0.0, 0.0, 0.0, 0.0, 0.0, 0.0, 0.0, 0.0, 0.0, 0.0, 0.0, 0.0, 0.0, 0.0, 0.0, 0.0, 0.0, 0.0, 0.0, 0.0, 0.0, 0.0, 0.0, 0.0, 0.0, 0.0, 0.0, 0.0, 0.0, 0.0, 0.0, 0.0, 0.0, 0.0, 0.0, 0.0, 0.0, 0.0, 0.0, 0.0, 0.0, 0.0, 0.0, 0.0, 0.0, 0.0, 0.0, 0.0, 0.0, 0.0, 0.0, 0.0, 0.0, 0.0, 0.0, 0.0, 0.0, 0.0, 0.0, 0.0, 0.0, 0.0, 0.0, 0.0, 0.0, 0.0, 0.0, 0.0, 0.0, 0.0, 0.0, 0.0, 0.0, 0.0, 0.0, 0.0, 0.0, 0.0, 0.0, 0.0, 0.0, 0.0, 0.0, 0.0, 0.0, 0.0, 0.0, 0.0, 0.0, 0.0, 0.0, 0.0, 0.0, 0.0, 0.0, 0.0, 0.0, 0.0, 0.0, 0.0, 0.0, 0.0, 0.0, 0.0, 0.0, 0.0, 0.0, 0.0, 0.0, 0.0, 0.0, 0.0, 0.0, 0.0, 0.0, 0.0, 0.0, 0.0, 0.0, 0.0, 0.0, 0.0, 0.0, 0.0, 0.0, 0.0, 0.0, 0.0, 0.0, 0.0, 0.0, 0.0, 0.0, 0.0, 0.0, 0.0, 0.0, 0.0, 0.0, 0.0, 0.0, 0.0, 0.0, 0.0, 0.0, 0.0, 0.0, 0.0, 0.0, 0.0, 0.0, 0.0, 0.0, 0.0, 0.0, 0.0, 0.0, 0.0, 0.0, 0.0, 0.0, 0.0, 0.0, 0.0, 0.0, 0.0, 0.0, 0.0, 0.0, 0.0, 0.0, 0.0, 0.0, 0.0, 0.0, 0.0, 0.0, 0.0, 0.0, 0.0, 0.0, 0.0, 0.0, 0.0, 0.0, 0.0, 0.0, 0.0, 0.0, 0.0, 0.0, 0.0, 0.0, 0.0, 0.0, 0.0, 0.0, 0.0, 0.0, 0.0, 0.0, 0.0, 0.0, 0.0, 0.0, 0.0, 0.0, 0.0, 0.0, 0.0, 0.0, 0.0, 0.0, 0.0, 0.0, 0.0, 0.0, 0.0, 0.0, 0.0, 0.0, 0.0, 0.0, 0.0, 0.0, 0.0, 0.0, 0.0, 0.0, 0.0, 0.0, 0.0, 0.0, 0.0, 0.0, 0.0, 0.0, 0.0, 0.0, 0.0, 0.0, 0.0, 0.0, 0.0, 0.0, 0.0, 0.0, 0.0, 0.0, 0.0, 0.0, 0.0, 0.0, 0.0, 0.0, 0.0, 0.0, 0.0, 0.0, 0.0, 0.0, 0.0, 0.0, 0.0, 0.0, 0.0, 0.0, 0.0, 0.0, 0.0, 0.0, 0.0, 0.0, 0.0, 0.0, 0.0, 0.0, 0.0, 0.0, 0.0, 0.0, 0.0, 0.0, 0.0, 0.0, 0.0, 0.0, 0.0, 0.0, 0.0, 0.0, 0.0, 0.0, 0.0, 0.0, 0.0, 0.0, 0.0, 0.0, 0.0, 0.0, 0.0, 0.0, 0.0, 0.0, 0.0, 0.0, 0.0, 0.0, 0.0, 0.0, 0.0, 0.0, 0.0, 0.0, 0.0, 0.0, 0.0, 0.0, 0.0, 0.0, 0.0, 0.0, 0.0, 0.0, 0.0, 0.0, 0.0, 0.0, 0.0, 0.0, 0.0, 0.0, 0.0, 0.0, 0.0, 0.0, 0.0, 0.0, 0.0, 0.0, 0.0, 0.0, 0.0, 0.0, 0.0, 0.0, 0.0, 0.0, 0.0, 0.0, 0.0, 0.0, 0.0, 0.0, 0.0, 0.0, 0.0, 0.0, 0.0, 0.0, 0.0, 0.0, 0.0, 0.0, 0.0, 0.0, 0.0, 0.0, 0.0, 0.0, 0.0, 0.0, 0.0, 0.0, 0.0, 0.0, 0.0, 0.0, 0.0, 0.0])
me_circle.use_remesh_fix_poles = True
me_circle.use_remesh_preserve_attributes = False
me_circle.use_mirror_vertex_groups = False
me_circle.update()

# ---- objects
ob_circle = bpy.data.objects.new('Circle', me_circle)

# ---- transforms, parenting, visibility, modifiers, constraints
ob_circle.location = (0.0, 0.0, 0.0)
ob_circle.scale = (0.5, 0.5, 0.5)
ob_circle.lineart.crease_threshold = 0.0

# ---- collection membership
col_collection.objects.link(ob_circle)

# ---- scene / render settings (as saved in the file)
scene.frame_start = 1; scene.frame_end = 250; scene.frame_set(1)
scene.render.engine = 'BLENDER_EEVEE_NEXT'
scene.cycles.use_denoising = False
scene.cycles.samples = 128
scene.cycles.sampling_pattern = 'TABULATED_SOBOL'
scene.cycles.use_adaptive_sampling = False
scene.cycles.use_light_tree = False
scene.view_settings.view_transform = 'Filmic'
bpy.context.view_layer.update()

# ---- added for rendering (the .blend has no active camera and no usable light): camera, sun
cam_auto = bpy.data.cameras.new('AutoCamera')
cam_auto.lens = 50.0
cam_auto.sensor_width = 36.0
cam_auto.clip_end = 1000.0
ob_auto_camera = bpy.data.objects.new('AutoCamera', cam_auto)
scene.collection.objects.link(ob_auto_camera)
ob_auto_camera.location = (7.25223, -8.58019, 5.23837)
ob_auto_camera.rotation_euler = (1.09748, -7.21219e-08, 0.694738)
scene.camera = ob_auto_camera
light_auto_sun = bpy.data.lights.new('AutoSun', 'SUN')
light_auto_sun.energy = 3.0
light_auto_sun.angle = 0.0523599
ob_auto_sun = bpy.data.objects.new('AutoSun', light_auto_sun)
scene.collection.objects.link(ob_auto_sun)
ob_auto_sun.rotation_euler = (0.872665, 0.174533, 0.523599)
bpy.context.view_layer.update()
